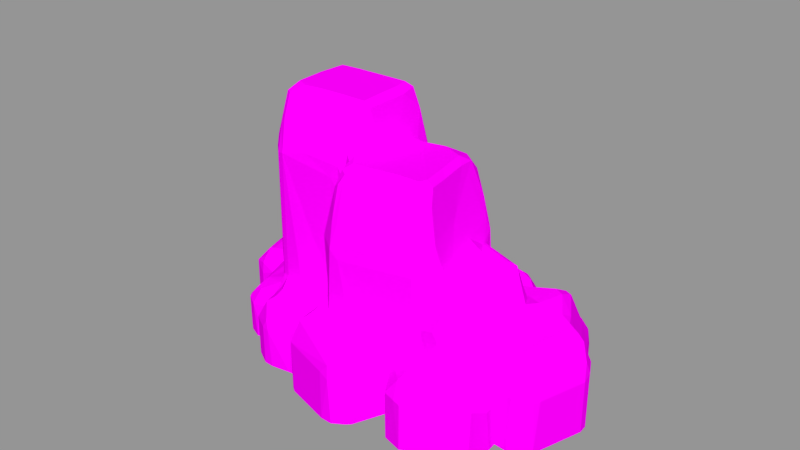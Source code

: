 # Source: Rock.blend  (saved by Blender 5.0.118; exported with 4.5.12 LTS)
import bpy
from mathutils import Matrix  # noqa: F401  (used for matrix-valued properties, if any)

bpy.ops.wm.read_factory_settings(use_empty=True)
scene = bpy.context.scene
scene.name = 'Scene'

# ---- collections
col_1 = bpy.data.collections.new('Коллекция 1'); scene.collection.children.link(col_1)

# ---- images (referenced by path relative to the original .blend; pixels are not part of the script)
import os
ASSET_DIR = os.environ.get("B2B_ASSET_DIR", "")  # directory of the original .blend (textures are referenced by path, not embedded)
HERE = os.path.dirname(os.path.abspath(__file__))  # packed textures are extracted next to this script under _unpacked/

def load_image(name, relpath, width, height, colorspace="sRGB"):
    """Load a texture the original file referenced (path relative to the .blend, or extracted next to this script)."""
    p = next((c for c in (os.path.join(HERE, relpath), os.path.join(ASSET_DIR, relpath)) if relpath and os.path.exists(c)), "")
    if p:
        img = bpy.data.images.load(p, check_existing=True)
        img.name = name
    else:  # same state as the original file: an image datablock whose file is absent (Cycles renders it pink)
        img = bpy.data.images.new(name, width, height)
        img.source = "FILE"
        img.filepath = "//" + (relpath or name)
    img.colorspace_settings.name = colorspace
    return img
img_rock_1__png = load_image('Rock_1_.png', 'newtree/source/tree_X12_+X1_Rock_Pack+bonus_/Rock_1_.png', 1024, 1024, 'sRGB')

# ---- materials (node trees are filled in below, after node groups)
mat_rock_1 = bpy.data.materials.new('Rock_1_')
mat_rock_1.alpha_threshold = 0.0
mat_rock_1.use_backface_culling_lightprobe_volume = False
mat_rock_1.roughness = 0.5

# ---- material node trees
mat_rock_1.use_nodes = True; mat_rock_1.node_tree.nodes.clear()
_N = mat_rock_1.node_tree.nodes; _L = mat_rock_1.node_tree.links
n0 = _N.new('ShaderNodeOutputMaterial'); n0.name = 'Material Output'; n0.location = (300, 300)
n1 = _N.new('ShaderNodeBsdfDiffuse'); n1.name = 'Diffuse BSDF'; n1.location = (10, 300)
n2 = _N.new('ShaderNodeTexImage'); n2.name = 'Image Texture'; n2.location = (-337, 304)
n2.width = 219
n2.image = img_rock_1__png
_L.new(n1.outputs[0], n0.inputs[0])
_L.new(n2.outputs[0], n1.inputs[0])
n0.is_active_output = True

# ---- meshes
me_cube_005 = bpy.data.meshes.new('Cube.005')
me_cube_005.from_pydata([(-2.607, -0.6589, -1.913e-05), (-2.469, -0.8197, 1.91e-05), (-2.703, 0.6413, -1.773e-05), (-2.608, -0.6405, 0.6691), (-2.404, -0.7929, 0.7957), (-2.466, -0.6522, 0.8333), (-1.444, -3.391, -2.015e-05), (-1.313, -3.406, 2.253e-05), (-1.417, -3.398, 0.8498), (-2.0, -2.505, -1.439e-05), (-1.849, -2.933, 0.8532), (-1.699, -3.234, 2.131e-05), (-1.789, -3.113, -1.809e-05), (-1.718, -3.249, 0.7786), (-1.849, -2.79, 0.952), (-1.991, -2.478, 0.9089), (-2.034, -2.111, 0.9877), (-1.681, -3.224, 0.9644), (-1.483, -3.265, 1.013), (-1.471, -3.08, 1.123), (-1.295, -3.103, 1.123), (-0.9559, -2.709, 1.145), (-1.666, -2.505, 1.127), (-1.803, -2.238, 1.105), (-1.552, -2.385, 1.21), (-1.664, -2.039, 1.524), (-1.594, -2.241, 1.403), (-1.204, -2.537, 1.149), (-1.304, -2.456, 1.219), (-1.169, -3.393, -1.594e-05), (-0.1537, -4.005, 1.931e-05), (-0.1785, -3.998, 0.5161), (-0.2729, -3.877, -1.982e-05), (-0.4456, -3.558, 2.185e-05), (-0.5922, -3.341, -1.764e-05), (-0.4636, -3.553, 0.5082), (-1.166, -3.391, 0.7881), (-0.3011, -3.828, 0.4199), (-0.3103, -3.705, 0.5665), (0.01711, -3.871, 0.6934), (0.09292, -3.713, 0.7516), (-0.7254, -3.24, 1.574e-05), (-0.8435, -3.278, 0.4389), (-0.6966, -3.255, 0.5515), (-1.056, -3.27, 0.9511), (-0.7466, -3.213, 0.8698), (-0.6743, -3.222, 0.7314), (-0.6925, -2.817, 1.124), (-1.063, -2.459, 1.207), (-0.9558, -2.448, 1.482), (-0.664, -2.66, 1.222), (-0.6268, -2.611, 1.577), (-0.8487, -2.455, 1.616), (-0.5704, -3.325, 0.5315), (-0.4151, -3.189, 0.6934), (-0.1544, -2.783, 0.9532), (-0.183, -3.261, 0.7497), (-0.08752, -2.971, 0.7881), (-0.2744, -2.675, 1.088), (-0.5428, -2.731, 1.154), (0.02858, -2.628, 0.8046), (-0.1255, -2.577, 1.07), (-0.4944, -2.625, 1.549), (-0.2248, -2.574, 1.29), (0.03208, -2.474, 1.456), (-2.181, -1.987, -1.433e-05), (-1.987, -1.574, -1.785e-05), (-2.161, -2.031, 0.8425), (-2.02, -1.635, 0.8081), (-2.313, -0.9598, 2.056e-05), (-1.778, -1.456, 1.803e-05), (-1.908, -0.9497, 2.187e-05), (-2.337, -0.9586, 0.6597), (-2.22, -0.9832, 0.5799), (-1.924, -1.545, 0.7676), (-1.916, -0.9586, 0.6701), (-1.722, -1.311, -1.49e-05), (-1.733, -1.158, -1.547e-05), (-1.777, -1.004, 2.214e-05), (-1.787, -1.017, 0.6883), (-1.738, -1.133, 0.8268), (-2.004, -1.757, 0.9569), (-1.803, -1.671, 1.043), (-1.763, -1.643, 1.238), (-1.773, -1.465, 0.8898), (-1.733, -1.328, 0.939), (-1.782, -0.5674, 1.052), (-2.642, 0.7984, 2.238e-05), (-2.224, -0.7563, 0.8688), (-2.344, -0.5203, 0.9227), (-2.212, -0.5216, 0.9535), (-1.813, -0.7773, 0.806), (-1.815, -0.5161, 0.9368), (-1.746, -0.4023, 0.9587), (-1.911, 0.3802, 0.9585), (-1.777, -0.5492, 1.474), (-1.735, -0.4095, 1.51), (-1.786, 0.3126, 0.9537), (-1.527, -0.05605, 0.9669), (-1.506, 0.3072, 0.9602), (-1.546, -0.154, 1.587), (-1.427, 0.04521, 1.254), (-1.227, 0.7163, 1.71), (-1.449, -2.126, 1.895), (-1.296, -2.392, 1.61), (-1.298, -2.108, 2.09), (-0.9299, -2.308, 1.725), (-0.8215, -2.151, 1.988), (-0.6753, -2.391, 1.875), (-0.8209, -2.26, 1.873), (-0.6153, -2.203, 1.967), (-0.5072, -2.377, 1.907), (-0.1993, -2.287, 1.879), (0.04706, -2.393, 1.615), (-0.01974, -2.222, 1.856), (-1.4, -2.003, 2.106), (-1.287, -1.932, 2.187), (-1.471, -0.5248, 2.106), (-1.306, -0.5578, 2.188), (-1.687, -0.4778, 1.731), (-1.582, -0.3432, 1.812), (-1.479, -0.3135, 1.912), (-1.371, -0.4153, 2.107), (-1.292, -0.1139, 1.659), (-1.163, 0.07617, 1.728), (-0.6367, -1.162, 2.193), (-0.216, -2.113, 1.977), (-0.2792, -1.998, 2.143), (-0.3678, -1.896, 2.184), (-0.3098, -1.953, 2.724), (0.1335, -2.169, 2.83), (-0.4917, -1.505, 2.192), (-0.7032, -0.7417, 2.92), (-0.3097, -1.867, 2.928), (-0.1586, -2.007, 2.927), (-0.117, -1.856, 3.33), (0.1058, -2.002, 3.27), (0.0005378, -1.833, 3.593), (-0.4751, -1.389, 2.93), (-0.2929, -0.9565, 3.605), (-0.1203, -1.452, 3.61), (-0.05442, -1.241, 3.7), (-0.769, -0.7242, 2.189), (-0.9836, -0.5357, 2.188), (-1.008, -0.3636, 2.104), (-0.8531, -0.3992, 2.284), (-0.7686, -0.6278, 2.768), (-1.11, -0.1792, 1.855), (-0.9097, 0.137, 1.833), (-0.9704, -0.254, 2.176), (-0.9744, -0.08231, 2.186), (-1.136, 0.4594, 1.762), (-0.8677, 0.1041, 1.968), (-0.9337, -0.1581, 2.81), (-0.7437, 0.2373, 2.225), (-0.7456, 0.221, 2.838), (-0.7683, -0.2317, 3.149), (-0.7801, -0.0376, 3.125), (-0.6054, 0.1151, 3.364), (-0.4573, -0.4807, 3.606), (-0.2391, -0.676, 3.698), (-0.5474, -0.03642, 3.627), (-0.4039, -0.1163, 3.701), (-0.2159, 0.1352, 3.605), (-0.1246, 0.009892, 3.693), (-2.588, 0.9238, -2.083e-05), (-2.701, 0.6695, 0.5801), (-2.646, 0.8319, 0.5802), (-2.452, 1.071, 2.08e-05), (-2.647, 0.7271, 0.7417), (-2.516, 0.6808, 0.878), (-2.462, 0.8471, 0.8643), (-2.47, 1.078, 0.661), (-2.394, 1.603, 2.253e-05), (-2.612, 1.817, 2.232e-05), (-2.68, 1.973, -1.568e-05), (-2.621, 1.811, 0.4995), (-2.419, 1.611, 0.567), (-2.68, 1.989, 0.4282), (-2.624, 1.9, 0.6422), (-2.393, 1.894, 0.8663), (-2.418, 3.192, 0.8514), (-2.657, 3.228, -3.01e-06), (-2.681, 3.126, 0.4281), (-2.641, 3.251, 0.4332), (-2.328, 3.563, -2.277e-05), (-2.617, 3.212, 0.6444), (-2.353, 3.488, 0.6662), (-2.242, 1.14, 2.119e-05), (-2.264, 1.312, -2.19e-05), (-2.262, 1.158, 0.6833), (-2.304, 1.431, 0.6324), (-2.371, 0.6104, 0.9465), (-2.18, 0.9336, 0.9349), (-2.063, 0.627, 0.9688), (-1.846, 0.566, 1.198), (-1.994, 0.7448, 1.157), (-1.832, 0.7022, 1.252), (-2.27, 1.029, 0.7735), (-2.164, 1.063, 0.9794), (-2.244, 1.283, 0.8139), (-2.225, 1.688, 1.026), (-2.076, 1.905, 1.182), (-1.639, 0.532, 1.168), (-1.502, 0.6823, 1.256), (-1.48, 0.5489, 1.228), (-1.434, 0.9623, 1.35), (-1.217, 1.435, 1.324), (-1.229, 1.222, 1.512), (-2.254, 2.002, 0.9421), (-1.908, 1.894, 1.264), (-1.994, 2.092, 1.164), (-2.192, 2.339, 0.9273), (-2.18, 2.927, 0.9321), (-2.01, 2.283, 0.9573), (-1.966, 2.547, 0.9213), (-1.732, 2.291, 0.9811), (-1.294, 2.063, 1.201), (-1.637, 2.391, 0.9522), (-1.621, 2.512, 1.057), (-1.64, 2.789, 1.327), (-1.359, 2.286, 1.107), (-1.366, 2.539, 1.339), (-1.102, 1.803, 1.354), (-1.144, 2.062, 1.246), (-0.9951, 2.044, 1.548), (-1.213, 2.248, 1.224), (-1.067, 2.369, 1.411), (-0.9791, 3.051, 1.557), (-1.874, 3.891, -1.541e-05), (-2.37, 3.521, 0.4193), (-2.293, 3.247, 0.9108), (-2.124, 3.1, 1.108), (-2.163, 3.297, 1.064), (-2.002, 3.278, 1.319), (-1.984, 3.144, 1.338), (-2.173, 3.477, 0.9399), (-2.165, 3.678, 0.6438), (-1.647, 4.062, 0.7126), (-1.632, 4.03, 0.8892), (-1.834, 3.902, 0.7561), (-1.525, 3.814, 1.285), (-1.752, 3.104, 1.403), (-1.725, 3.318, 1.397), (-1.139, 3.333, 1.405), (-1.164, 2.563, 1.404), (-1.315, 3.796, 1.346), (-1.319, 4.006, 1.294), (-1.625, 4.09, -1.773e-05), (-1.552, 4.406, 2.006e-05), (-1.33, 4.633, -1.892e-05), (-1.583, 4.199, 0.8376), (-1.541, 4.427, 0.8357), (-1.355, 4.612, 0.7937), (-1.479, 4.089, 1.053), (-1.25, 4.312, 1.282), (-1.327, 4.408, 1.17), (-1.044, 3.101, 1.418), (-0.7758, 3.354, 1.468), (-0.6597, 3.681, 1.372), (0.7297, 3.181, 1.817), (-0.1937, 3.418, 1.413), (0.02644, 3.594, 1.298), (-1.149, 4.703, -1.547e-05), (-1.149, 4.703, 0.7361), (0.01411, 4.689, -1.654e-05), (-0.07842, 4.703, 0.7351), (-0.0857, 4.414, 1.253), (-0.8583, 4.184, 1.31), (-1.238, 4.617, 0.9671), (-0.02942, 4.652, 0.9138), (0.02862, 4.307, 1.294), (-1.218, 0.9896, 1.746), (-0.9973, 0.6435, 1.851), (-0.7437, 0.2922, 1.854), (-0.7477, 0.3955, 2.107), (-0.652, 0.3663, 2.391), (-0.6209, 0.5009, 2.466), (-0.6492, 0.3005, 2.936), (-1.197, 1.292, 2.087), (-1.093, 1.501, 2.376), (-0.537, 0.4028, 2.718), (-0.7869, 1.421, 3.005), (-0.3865, 0.3658, 3.039), (-0.3596, 0.5494, 3.001), (-0.5633, 0.9413, 2.993), (-0.2613, 0.6906, 3.081), (-0.2194, 0.4197, 3.08), (0.198, 0.5403, 3.104), (-0.5065, 1.126, 3.08), (-0.4431, 1.618, 3.081), (-1.045, 1.922, 1.59), (-1.073, 1.839, 2.089), (-0.9798, 1.979, 2.081), (-0.8634, 2.082, 1.67), (-0.8035, 2.095, 1.937), (-0.8794, 1.975, 2.225), (-0.9235, 1.577, 2.827), (-0.9266, 1.81, 2.509), (-0.9276, 2.223, 1.656), (-0.6854, 2.152, 1.959), (-0.512, 1.801, 2.882), (-0.4566, 2.38, 1.962), (-0.2606, 2.244, 2.157), (0.0603, 2.454, 1.966), (0.09257, 2.238, 2.458), (-0.7041, 1.675, 2.984), (-0.3818, 1.809, 3.005), (0.1475, 1.914, 3.077), (-0.07288, 1.96, 3.004), (-0.7715, 3.073, 1.921), (-0.6667, 2.971, 1.964), (-0.739, 3.187, 1.799), (0.2577, 2.882, 1.967), (0.7598, 3.089, 1.927), (0.1758, -4.086, -1.86e-05), (0.4499, -3.993, 1.961e-05), (0.4125, -4.018, 0.5169), (1.03, -3.646, -1.201e-05), (1.264, -3.507, 0.408), (0.2213, -4.085, 0.4302), (0.2073, -4.016, 0.6033), (0.7429, -3.574, 0.6788), (0.6625, -3.859, 0.5051), (1.157, -3.228, 0.7291), (0.9426, -3.685, 0.5225), (1.136, -3.529, 0.5509), (0.6489, -2.436, 0.748), (0.1783, -2.596, 0.76), (0.1669, -2.448, 0.786), (0.4893, -2.373, 0.7775), (0.5349, -2.295, 0.8878), (0.5637, -2.296, 1.353), (1.119, -3.092, 0.7505), (1.154, -2.674, 0.6552), (0.6469, -2.252, 0.7801), (0.9643, -2.506, 0.7166), (1.059, -2.058, 0.7409), (0.7477, -2.165, 1.331), (0.6867, -2.179, 1.558), (1.396, -3.4, 1.94e-05), (1.395, -3.396, 0.5251), (1.462, -3.21, -1.633e-05), (1.49, -2.995, -1.547e-05), (1.413, -2.681, -2.012e-05), (1.683, -2.477, 2.074e-05), (1.701, -2.474, 0.5123), (1.952, -2.324, -1.743e-05), (2.174, -2.173, 1.97e-05), (1.326, -3.092, 0.6743), (1.436, -3.062, 0.5762), (1.485, -3.016, 0.4225), (1.407, -2.652, 0.5277), (1.505, -2.593, 0.4184), (1.813, -2.049, 0.7331), (1.905, -2.336, 0.5119), (2.197, -2.171, 0.5124), (0.7724, -2.139, 0.7791), (0.8824, -1.966, 0.8062), (1.182, -1.866, 0.7819), (0.8148, -2.032, 1.429), (2.301, -2.015, 1.946e-05), (2.163, -1.549, 2.208e-05), (2.347, -1.694, 2e-05), (2.362, -1.773, 0.5023), (2.336, -1.65, 0.2971), (2.12, -1.378, -1.58e-05), (2.35, -1.242, -1.422e-05), (2.127, -1.386, 0.115), (2.344, -1.242, 0.5465), (1.605, -1.758, 0.7714), (1.566, -1.7, 0.8855), (1.789, -1.559, 0.776), (1.695, -1.563, 0.8924), (1.669, -1.602, 2.803), (1.814, -1.397, 0.7946), (1.84, -1.257, 1.045), (1.839, -1.096, 1.042), (2.141, -1.939, 0.6863), (2.022, -1.462, 0.6725), (2.154, -1.766, 0.6957), (2.285, -2.071, 0.512), (1.954, -1.24, 0.837), (2.241, -1.483, 0.5308), (2.241, -1.322, 0.5381), (2.347, -1.185, 0.6879), (2.468, -0.9073, 0.8471), (1.843, -1.25, 2.816), (2.453, -0.09533, -1.699e-05), (2.395, 0.05767, -1.737e-05), (2.391, -0.1061, 0.5778), (2.372, 0.1861, 0.4445), (2.299, 0.08711, 0.673), (1.747, -0.6567, 0.9263), (1.558, -0.2021, 0.9485), (1.475, 0.1529, 0.9468), (1.733, 0.2273, 0.9324), (1.437, 0.06308, 1.054), (1.474, 0.1749, 2.175), (1.697, 0.2828, 1.049), (2.028, -1.007, 0.908), (2.329, -0.7777, 0.928), (2.047, -0.3225, 0.9244), (2.439, -0.6983, 0.8739), (2.137, -0.1855, 0.8517), (1.927, 0.2363, 0.8915), (2.35, -0.1576, 0.7034), (2.34, 0.197, 0.7316), (2.592, -1.085, -2.241e-05), (2.598, -1.079, 0.5753), (2.686, -0.7095, 0.5647), (2.686, -0.7022, -1.717e-05), (2.64, -0.4987, -5.99e-06), (2.662, -0.5517, 0.5397), (2.643, 0.4013, -1.851e-05), (2.657, -0.606, 0.6799), (2.518, -0.3486, 0.6631), (2.66, 0.4301, 0.7139), (0.02738, -2.154, 1.976), (0.2369, -2.166, 2.726), (0.5003, -2.291, 1.522), (0.5526, -2.117, 1.756), (0.2415, -2.167, 1.87), (0.9764, -1.908, 2.724), (0.7272, -2.003, 1.725), (0.2669, -2.122, 2.93), (0.9121, -1.902, 2.918), (0.09762, -1.622, 3.7), (0.3721, -1.756, 3.617), (0.6514, -1.516, 3.697), (0.9395, -1.559, 3.611), (1.264, -1.296, 3.7), (1.312, -0.99, 3.698), (0.235, 0.2882, 3.61), (0.344, 0.1688, 3.696), (1.144, -0.6189, 3.7), (0.989, -0.1586, 3.7), (0.8266, 0.3393, 3.694), (1.144, -0.1287, 3.609), (0.9369, 0.4579, 3.608), (1.553, -1.705, 2.833), (1.493, -1.527, 3.279), (1.648, -1.565, 2.975), (1.599, -1.362, 3.385), (1.712, -1.325, 3.138), (1.839, -1.096, 2.836), (1.685, -1.215, 3.271), (1.499, -1.373, 3.589), (1.534, -1.234, 3.585), (1.438, 0.0683, 2.401), (1.438, 0.07106, 2.717), (1.709, 0.2893, 2.074), (1.372, 0.2986, 2.483), (1.367, 0.2186, 2.886), (1.485, -0.3159, 3.046), (1.625, -0.5624, 2.927), (1.41, -0.9133, 3.619), (1.294, -0.5698, 3.614), (1.231, 2.436, 0.9344), (1.174, 2.544, 1.399), (1.129, 2.674, 1.043), (1.121, 2.663, 1.301), (1.041, 2.654, 1.562), (1.865, 0.537, 1.205), (1.78, 0.424, 1.394), (1.842, 1.315, 1.115), (1.703, 1.553, 1.206), (1.83, 0.4044, 1.085), (2.241, 0.373, 1.014), (2.016, 0.8325, 1.11), (2.219, 0.5303, 1.092), (2.457, 0.4463, 0.9953), (2.395, 1.651, 1.039), (2.026, 0.9718, 1.11), (1.932, 1.083, 1.938), (1.605, 2.104, 0.5831), (1.478, 2.186, 2.155e-05), (1.669, 2.374, 1.857e-05), (1.808, 2.536, 1.934e-05), (1.494, 2.172, 0.5711), (1.988, 2.745, 0.6551), (2.304, 2.09, -1.684e-05), (2.424, 2.018, 2.28e-05), (2.216, 2.103, 0.6699), (2.37, 2.062, 0.5795), (1.998, 2.775, 2.226e-05), (1.494, 2.092, 0.7221), (1.487, 2.002, 0.9294), (1.549, 1.867, 1.204), (1.621, 1.835, 1.053), (1.773, 1.695, 1.09), (1.402, 2.211, 0.858), (1.206, 2.58, 0.9293), (1.682, 2.977, 0.93), (1.741, 2.458, 0.5657), (1.662, 2.41, 0.7233), (1.513, 2.322, 0.8031), (2.351, 1.844, 1.009), (2.281, 2.017, 0.8488), (2.209, 1.699, 1.085), (0.4501, 3.631, 0.9015), (0.6687, 3.493, 0.9507), (0.4238, 3.825, 0.8005), (0.5729, 3.686, 0.8781), (0.1011, 3.457, 1.318), (0.1412, 3.596, 1.223), (0.2734, 3.501, 1.166), (0.6958, 3.436, 1.343), (0.8677, 3.398, 0.9313), (1.166, 3.095, 0.9452), (0.8114, 3.347, 1.429), (1.133, 2.97, 1.047), (1.089, 2.976, 1.36), (1.077, 3.147, 1.053), (1.085, 3.123, 1.274), (1.139, 3.599, 0.9072), (1.411, 3.512, 0.8426), (0.8106, 3.416, 1.068), (0.4287, 4.082, -1.544e-05), (0.3774, 4.35, -1.481e-05), (0.4963, 4.082, 0.5792), (0.3621, 4.402, 0.7952), (0.07435, 4.665, 0.7339), (0.6044, 4.154, 2.113e-05), (1.082, 4.136, 2.149e-05), (0.7157, 4.174, 0.5799), (1.059, 4.148, 0.6578), (0.162, 4.61, 0.8473), (0.4315, 4.051, 0.7308), (0.3267, 4.347, 0.9482), (0.1263, 4.189, 1.238), (0.1332, 4.427, 1.147), (0.7702, 3.924, 0.894), (0.8235, 4.146, 0.6993), (0.9135, 3.983, 0.8494), (1.31, 3.901, 2.179e-05), (1.996, 3.217, 2.056e-05), (1.934, 3.304, 0.5709), (1.753, 3.467, 2.208e-05), (1.825, 2.934, 0.8625), (1.837, 3.107, 0.8328), (1.336, 3.866, 0.6752), (1.643, 3.576, 0.6632), (2.008, 3.067, 0.6668), (1.995, 3.225, 0.6557), (2.69, 0.525, -1.547e-05), (2.69, 1.596, -1.547e-05), (2.68, 1.585, 0.6947), (2.627, 1.837, -6.497e-06), (2.651, 1.793, 0.6407), (2.62, 1.765, 0.8292), (2.456, 2.002, 0.7499), (0.5532, 0.7258, 3.084), (0.6805, 0.652, 3.196), (0.7898, 0.4748, 3.618), (0.8491, 0.599, 3.375), (0.8291, 0.721, 3.1), (1.235, 0.3754, 3.071), (1.162, 0.5392, 3.096), (1.406, 0.8438, 3.08), (1.159, 1.368, 3.08), (0.4209, 2.71, 1.968), (0.3537, 2.561, 1.976), (0.6608, 2.675, 2.018), (0.6449, 2.316, 3.005), (0.9181, 2.707, 1.708), (0.8442, 2.698, 1.959), (1.233, 2.517, 1.981), (1.095, 2.604, 2.069), (0.78, 2.595, 2.356), (0.8865, 2.439, 2.795), (1.065, 2.446, 2.503), (0.2326, 2.113, 2.999), (0.6864, 2.179, 3.079), (0.5203, 2.214, 3.023), (0.8302, 2.151, 3.072), (1.005, 1.683, 3.08), (1.194, 1.661, 2.994), (1.048, 1.964, 2.992), (0.7548, 2.436, 2.812), (0.8894, 2.299, 2.983), (1.834, 0.4462, 2.098), (1.355, 0.3999, 2.734), (1.3, 0.559, 3.0), (1.707, 0.4638, 2.424), (1.87, 0.8128, 2.387), (1.671, 0.6329, 2.785), (1.781, 1.338, 2.149), (1.841, 0.9665, 2.392), (1.998, 0.9128, 2.06), (1.562, 0.7182, 3.004), (1.69, 0.7656, 2.837), (1.391, 1.123, 3.044), (1.592, 0.8624, 2.981), (1.343, 1.355, 2.994), (1.478, 1.948, 2.169), (1.227, 2.466, 2.163), (0.9487, 3.08, 1.595), (0.7782, 2.838, 1.929)], [], [(72, 0, 1), (0, 3, 2), (10, 65, 9), (13, 12, 11), (6, 13, 11), (10, 9, 12), (14, 15, 10), (8, 17, 13), (13, 10, 12), (22, 17, 19), (26, 23, 24), (24, 28, 104), (17, 14, 10), (8, 18, 17), (35, 34, 33), (35, 33, 32), (31, 32, 30), (56, 54, 40), (38, 35, 37), (40, 54, 39), (39, 54, 38), (41, 36, 29), (34, 43, 41), (42, 43, 46), (47, 21, 20), (45, 47, 44), (50, 51, 49), (48, 21, 47), (50, 49, 48), (56, 57, 54), (55, 61, 58), (58, 61, 59), (61, 63, 59), (63, 64, 62), (59, 63, 62), (46, 54, 45), (62, 51, 50), (60, 55, 57), (61, 55, 60), (59, 50, 47), (29, 8, 7), (44, 20, 8), (20, 21, 19), (49, 104, 28), (37, 35, 32), (80, 79, 77), (70, 66, 74), (67, 68, 66), (67, 66, 65), (73, 75, 72), (85, 80, 76), (83, 85, 82), (82, 85, 84), (81, 82, 84), (92, 88, 91), (100, 101, 98), (86, 91, 80), (86, 93, 92), (86, 92, 91), (101, 99, 98), (72, 1, 69), (75, 88, 72), (80, 91, 79), (91, 75, 79), (89, 5, 4), (15, 16, 67), (108, 52, 51), (109, 107, 106), (112, 110, 111), (112, 111, 62), (113, 112, 62), (110, 108, 111), (116, 115, 105), (115, 25, 103), (118, 117, 116), (122, 117, 118), (117, 120, 119), (25, 117, 119), (117, 121, 120), (121, 123, 100), (131, 116, 128), (126, 418, 127), (127, 129, 128), (129, 131, 128), (127, 418, 129), (129, 146, 145), (131, 129, 145), (125, 116, 131), (136, 135, 134), (139, 132, 140), (141, 139, 140), (140, 138, 137), (137, 138, 135), (140, 132, 138), (143, 116, 142), (148, 124, 147), (152, 274, 148), (276, 154, 153), (153, 150, 149), (155, 276, 153), (150, 153, 154), (149, 145, 153), (145, 149, 144), (156, 161, 157), (153, 157, 155), (160, 159, 139), (159, 132, 139), (158, 283, 278), (161, 163, 158), (164, 162, 160), (164, 163, 162), (161, 156, 159), (132, 156, 153), (143, 118, 116), (121, 147, 123), (124, 123, 147), (125, 145, 142), (141, 160, 139), (130, 134, 129), (138, 146, 129), (146, 132, 153), (105, 115, 103), (126, 110, 112), (166, 169, 167), (167, 172, 165), (169, 171, 172), (177, 174, 173), (176, 175, 174), (179, 176, 177), (180, 181, 179), (184, 185, 182), (183, 186, 184), (186, 179, 181), (178, 183, 175), (190, 189, 188), (193, 192, 194), (196, 193, 194), (197, 196, 195), (195, 196, 94), (196, 194, 94), (199, 200, 190), (202, 201, 196), (196, 201, 199), (97, 203, 195), (205, 203, 99), (204, 203, 205), (206, 210, 197), (206, 208, 207), (97, 195, 94), (199, 201, 200), (202, 211, 209), (210, 211, 202), (202, 209, 180), (214, 212, 209), (213, 181, 212), (219, 218, 221), (213, 215, 218), (218, 215, 212), (211, 216, 214), (209, 211, 214), (214, 216, 212), (219, 213, 218), (216, 218, 212), (291, 223, 207), (291, 225, 223), (225, 224, 223), (207, 223, 224), (225, 227, 224), (245, 222, 227), (200, 201, 180), (237, 185, 230), (231, 181, 213), (235, 234, 232), (187, 237, 230), (239, 240, 237), (236, 237, 187), (243, 242, 244), (245, 242, 220), (245, 244, 242), (243, 241, 234), (219, 220, 213), (236, 241, 239), (239, 238, 240), (254, 251, 239), (252, 251, 254), (247, 255, 254), (269, 253, 252), (253, 250, 252), (256, 269, 252), (241, 254, 239), (228, 257, 227), (257, 244, 227), (259, 244, 258), (261, 259, 258), (268, 255, 259), (270, 264, 269), (270, 269, 267), (271, 255, 268), (271, 267, 255), (253, 264, 250), (241, 247, 254), (262, 268, 259), (266, 263, 264), (192, 170, 5), (171, 170, 192), (171, 198, 172), (181, 180, 209), (230, 185, 184), (245, 220, 222), (124, 151, 102), (276, 277, 275), (277, 297, 275), (280, 279, 297), (281, 297, 277), (281, 277, 276), (278, 281, 276), (297, 273, 275), (282, 297, 285), (286, 285, 284), (287, 284, 283), (286, 287, 288), (286, 284, 287), (289, 285, 286), (291, 293, 225), (292, 293, 291), (296, 293, 298), (303, 304, 302), (301, 296, 298), (311, 300, 302), (294, 299, 225), (282, 306, 297), (308, 290, 289), (309, 305, 307), (308, 309, 290), (285, 297, 281), (297, 306, 298), (307, 305, 301), (306, 301, 298), (310, 228, 299), (313, 311, 302), (313, 302, 561), (299, 295, 310), (320, 317, 321), (321, 40, 39), (317, 322, 321), (326, 322, 325), (325, 322, 323), (323, 322, 317), (328, 329, 60), (335, 331, 330), (331, 332, 63), (333, 40, 324), (333, 327, 40), (336, 327, 333), (337, 327, 336), (327, 335, 330), (338, 332, 331), (329, 63, 61), (331, 63, 329), (351, 343, 344), (347, 346, 345), (351, 350, 341), (350, 349, 341), (349, 324, 341), (353, 346, 352), (346, 334, 352), (355, 334, 346), (319, 341, 326), (334, 333, 349), (319, 325, 318), (351, 342, 343), (352, 351, 344), (341, 340, 342), (341, 324, 326), (360, 339, 338), (359, 360, 358), (366, 368, 362), (366, 369, 368), (363, 364, 361), (372, 371, 370), (372, 373, 371), (370, 359, 337), (381, 378, 356), (383, 380, 364), (400, 377, 382), (385, 386, 382), (385, 382, 379), (375, 373, 372), (383, 379, 380), (359, 371, 423), (373, 374, 371), (375, 376, 373), (392, 390, 389), (445, 377, 393), (445, 394, 397), (402, 393, 401), (392, 407, 405), (405, 402, 404), (396, 399, 395), (395, 397, 394), (386, 401, 382), (401, 400, 382), (381, 361, 364), (369, 384, 368), (413, 411, 412), (388, 413, 412), (415, 410, 413), (409, 386, 385), (389, 414, 391), (403, 401, 386), (416, 390, 406), (327, 357, 335), (337, 357, 327), (338, 335, 357), (113, 422, 114), (422, 418, 114), (419, 130, 418), (424, 423, 422), (424, 422, 421), (419, 422, 423), (130, 425, 136), (428, 136, 425), (426, 428, 425), (427, 137, 428), (426, 430, 428), (431, 429, 430), (136, 428, 137), (141, 427, 431), (434, 433, 164), (435, 431, 432), (437, 141, 436), (439, 437, 436), (438, 439, 436), (437, 434, 141), (438, 436, 435), (436, 141, 435), (440, 423, 371), (445, 387, 377), (426, 441, 430), (440, 442, 441), (387, 444, 374), (444, 446, 443), (454, 446, 455), (442, 444, 443), (456, 432, 448), (448, 443, 446), (450, 452, 453), (450, 449, 452), (453, 454, 455), (447, 431, 430), (457, 438, 435), (454, 438, 457), (423, 426, 425), (455, 445, 450), (459, 461, 462), (466, 465, 490), (466, 474, 465), (468, 463, 467), (472, 470, 471), (589, 463, 469), (469, 473, 465), (470, 490, 473), (589, 469, 474), (474, 469, 465), (405, 468, 467), (480, 477, 478), (484, 481, 483), (475, 476, 486), (488, 487, 458), (495, 496, 491), (493, 492, 496), (494, 477, 480), (492, 458, 496), (458, 567, 488), (498, 487, 497), (483, 475, 486), (497, 490, 499), (480, 496, 495), (494, 480, 495), (458, 487, 491), (497, 487, 489), (499, 490, 470), (506, 505, 504), (529, 505, 502), (262, 504, 505), (504, 507, 506), (502, 505, 500), (514, 511, 513), (512, 461, 511), (534, 515, 516), (515, 532, 503), (507, 517, 501), (515, 508, 509), (510, 514, 517), (513, 509, 508), (525, 523, 520), (520, 518, 528), (521, 519, 527), (530, 505, 529), (530, 271, 505), (526, 533, 534), (526, 525, 533), (531, 529, 527), (537, 538, 535), (544, 536, 537), (543, 485, 536), (537, 536, 538), (516, 493, 540), (542, 516, 540), (542, 537, 541), (480, 543, 539), (515, 509, 493), (541, 524, 526), (417, 414, 545), (414, 417, 391), (550, 471, 417), (549, 546, 548), (551, 548, 482), (472, 471, 550), (550, 551, 497), (509, 460, 492), (480, 539, 496), (554, 288, 433), (559, 556, 558), (439, 555, 554), (560, 552, 559), (555, 553, 554), (562, 561, 304), (305, 569, 563), (579, 570, 569), (305, 579, 569), (571, 595, 596), (305, 562, 304), (569, 568, 566), (308, 289, 286), (574, 564, 572), (575, 286, 576), (578, 576, 577), (580, 579, 564), (573, 564, 574), (572, 305, 309), (573, 574, 308), (580, 575, 578), (591, 586, 585), (585, 584, 581), (589, 581, 464), (585, 581, 589), (559, 558, 590), (593, 590, 586), (591, 593, 586), (586, 590, 583), (592, 593, 594), (587, 474, 595), (595, 474, 567), (596, 567, 568), (580, 595, 571), (577, 560, 594), (314, 598, 597), (597, 598, 565), (313, 561, 598), (563, 561, 562), (598, 563, 566), (39, 31, 321), (327, 56, 40), (328, 60, 57), (427, 141, 140), (262, 261, 504), (522, 265, 266), (561, 302, 304), (90, 192, 89), (464, 399, 463), (582, 453, 452), (558, 439, 438), (437, 554, 434), (582, 557, 453), (51, 52, 49), (52, 106, 49), (64, 113, 62), (124, 102, 101), (103, 25, 26), (206, 272, 208), (339, 360, 424), (589, 464, 463), (567, 474, 488), (510, 507, 260), (597, 512, 514), (565, 462, 461), (433, 288, 163), (3, 72, 4, 5), (72, 3, 0), (5, 169, 3), (8, 6, 7), (3, 166, 2), (65, 10, 15, 67), (6, 8, 13), (18, 8, 20, 19), (17, 10, 13), (24, 22, 27, 28), (19, 17, 18), (24, 23, 22), (22, 19, 21, 27), (23, 26, 25), (24, 104, 26), (17, 22, 14), (22, 23, 16), (22, 16, 14), (14, 16, 15), (45, 44, 36, 46), (31, 38, 37), (39, 38, 31), (41, 43, 42), (41, 42, 36), (42, 46, 36), (46, 43, 54), (44, 47, 20), (21, 48, 27), (50, 48, 47), (54, 57, 55), (53, 54, 43), (47, 45, 58, 59), (54, 55, 45), (35, 38, 54, 53), (59, 62, 50), (45, 55, 58), (29, 36, 8), (28, 48, 49), (48, 28, 27), (31, 37, 32), (34, 53, 43), (35, 53, 34), (36, 44, 8), (73, 69, 71, 75), (76, 80, 77), (69, 73, 72), (75, 71, 78, 79), (77, 79, 78), (76, 70, 84, 85), (67, 81, 68), (68, 84, 74), (81, 84, 68), (74, 66, 68), (82, 23, 83), (23, 25, 83), (16, 23, 82, 81), (83, 25, 95), (67, 16, 81), (84, 70, 74), (80, 85, 83, 86), (89, 4, 88, 90), (93, 90, 92), (96, 93, 86, 95), (92, 90, 88), (98, 93, 96, 100), (83, 95, 86), (93, 98, 97), (98, 99, 97), (101, 102, 205), (106, 52, 108, 109), (97, 90, 93), (97, 94, 90), (88, 4, 72), (75, 91, 88), (104, 105, 103), (107, 105, 104, 106), (108, 51, 62, 111), (108, 110, 109), (109, 110, 107), (113, 114, 112), (127, 105, 107, 126), (116, 117, 115), (119, 120, 96), (117, 122, 121), (120, 121, 100), (125, 142, 116), (129, 418, 130), (131, 145, 125), (105, 127, 128, 116), (150, 147, 144, 149), (135, 133, 134), (135, 138, 133), (144, 143, 142), (145, 146, 153), (152, 147, 150, 154), (148, 151, 124), (154, 274, 152), (144, 142, 145), (148, 147, 152), (159, 160, 162, 161), (153, 156, 157), (155, 157, 158), (157, 161, 158), (163, 288, 158), (158, 288, 283), (162, 163, 161), (122, 118, 143, 144), (132, 159, 156), (121, 122, 144, 147), (115, 117, 25), (126, 112, 114, 418), (134, 133, 129), (138, 132, 146), (133, 138, 129), (87, 2, 166, 167), (110, 126, 107), (167, 165, 87), (165, 172, 168), (169, 5, 170), (169, 170, 171), (167, 169, 172), (174, 177, 176), (176, 179, 178), (176, 178, 175), (183, 178, 179, 186), (183, 184, 182), (175, 183, 182), (168, 172, 190, 188), (199, 190, 198, 193), (192, 193, 171), (94, 194, 192), (195, 203, 204, 197), (198, 190, 172), (197, 202, 196), (206, 197, 204), (206, 204, 205), (216, 221, 218), (208, 279, 207), (193, 198, 171), (196, 199, 193), (99, 203, 97), (191, 180, 177), (197, 210, 202), (201, 202, 180), (212, 181, 209), (215, 213, 212), (207, 217, 210), (211, 221, 216), (219, 221, 222, 220), (222, 221, 226, 227), (210, 217, 211), (217, 221, 211), (225, 228, 227), (224, 227, 226), (207, 224, 217), (217, 224, 226, 221), (177, 173, 189, 191), (241, 243, 246, 247), (200, 180, 191), (207, 210, 206), (279, 291, 207), (189, 200, 191), (190, 200, 189), (237, 229, 185), (220, 235, 213), (232, 234, 233), (235, 232, 213), (237, 236, 239), (240, 238, 237), (236, 234, 241), (242, 235, 220), (235, 242, 243, 234), (249, 248, 251, 252), (187, 231, 236), (233, 234, 236), (231, 232, 233), (213, 232, 231), (231, 233, 236), (252, 250, 249), (238, 239, 251), (238, 251, 248), (312, 260, 261, 258), (254, 255, 256), (254, 256, 252), (257, 258, 244), (259, 246, 243), (259, 243, 244), (261, 262, 259), (256, 255, 269), (266, 265, 263), (267, 269, 255), (271, 268, 262), (270, 266, 264), (250, 264, 263), (269, 264, 253), (248, 229, 237, 238), (187, 186, 181, 231), (259, 255, 246), (246, 255, 247), (177, 180, 179), (184, 186, 187, 230), (273, 274, 275), (227, 244, 245), (274, 273, 151), (273, 102, 151), (282, 289, 290), (272, 273, 279), (273, 297, 279), (284, 285, 281), (283, 288, 287), (294, 225, 293, 295), (289, 282, 285), (299, 294, 295), (293, 300, 295), (296, 300, 293), (279, 292, 291), (280, 297, 298), (292, 298, 293), (280, 298, 292), (296, 301, 303), (300, 303, 302), (306, 282, 290, 307), (301, 305, 303), (279, 280, 292), (296, 303, 300), (290, 309, 307), (306, 307, 301), (102, 273, 272), (281, 278, 283), (283, 284, 281), (295, 300, 311, 310), (311, 313, 314, 310), (228, 310, 312), (312, 310, 314, 260), (317, 316, 318), (317, 320, 315, 316), (329, 328, 327, 330), (321, 322, 40), (325, 319, 326), (322, 326, 324), (322, 324, 40), (329, 61, 60), (330, 331, 329), (339, 420, 332, 338), (64, 332, 420), (63, 332, 64), (334, 336, 333), (335, 338, 331), (336, 334, 354, 337), (346, 353, 344), (345, 346, 344), (348, 356, 347), (350, 334, 349), (334, 355, 354), (352, 350, 351), (350, 352, 334), (318, 340, 319), (324, 349, 333), (344, 353, 352), (318, 325, 323), (318, 323, 317), (340, 341, 319), (351, 341, 342), (358, 357, 337, 359), (347, 356, 355), (347, 355, 346), (360, 357, 358), (360, 359, 423), (357, 360, 338), (365, 383, 364), (362, 365, 363), (367, 369, 366), (362, 368, 365), (363, 365, 364), (359, 370, 371), (354, 370, 337), (380, 378, 381, 364), (380, 379, 372), (354, 378, 380, 372), (379, 383, 384), (375, 379, 382), (376, 382, 377), (384, 369, 385), (379, 384, 385), (377, 387, 376), (372, 370, 354), (374, 440, 371), (376, 374, 373), (375, 382, 376), (372, 379, 375), (395, 394, 393, 402), (391, 392, 389), (389, 390, 388), (394, 445, 393), (449, 397, 395, 398), (402, 396, 395), (468, 405, 407), (395, 399, 398), (400, 401, 393), (403, 404, 401), (401, 404, 402), (406, 404, 403), (405, 404, 406, 392), (368, 384, 383), (391, 407, 392), (392, 406, 390), (402, 405, 396), (400, 393, 377), (383, 365, 368), (408, 411, 410, 409), (413, 410, 411), (415, 403, 386), (415, 416, 403), (415, 413, 416), (409, 385, 369), (409, 415, 386), (410, 415, 409), (417, 407, 391), (390, 413, 388), (390, 416, 413), (369, 367, 408, 409), (416, 406, 403), (348, 361, 381, 356), (354, 355, 356, 378), (421, 422, 113, 420), (422, 419, 418), (420, 339, 421), (160, 141, 434, 164), (360, 423, 424), (428, 429, 427), (431, 427, 429), (428, 430, 429), (444, 387, 445, 446), (435, 141, 431), (387, 374, 376), (440, 441, 426), (442, 374, 444), (445, 455, 446), (431, 447, 448, 432), (447, 443, 448), (454, 456, 448), (459, 458, 460, 461), (442, 443, 441), (430, 441, 447), (454, 448, 446), (441, 443, 447), (449, 450, 445), (398, 452, 449), (397, 449, 445), (456, 457, 432), (454, 457, 456), (557, 454, 453), (432, 457, 435), (419, 423, 425), (374, 442, 440), (453, 455, 450), (423, 440, 426), (339, 424, 421), (419, 425, 130), (458, 492, 460), (479, 476, 477), (471, 470, 468), (468, 470, 463), (470, 469, 463), (490, 465, 473), (470, 473, 469), (468, 407, 471), (396, 405, 467), (476, 475, 483, 481), (490, 489, 488, 466), (485, 480, 478), (495, 491, 479, 494), (488, 489, 487), (488, 474, 466), (496, 458, 491), (477, 494, 479), (486, 487, 498, 483), (498, 497, 551), (498, 551, 483), (532, 528, 502, 503), (483, 551, 484), (472, 497, 499), (497, 489, 490), (479, 486, 476), (491, 487, 486), (479, 491, 486), (472, 499, 470), (501, 508, 503, 500), (503, 502, 500), (261, 507, 504), (507, 501, 506), (501, 500, 506), (506, 500, 505), (511, 461, 460), (514, 510, 597), (514, 512, 511), (515, 503, 508), (515, 534, 532), (507, 510, 517), (507, 261, 260), (517, 514, 513), (511, 460, 509), (513, 511, 509), (517, 508, 501), (517, 513, 508), (523, 518, 520), (519, 521, 518), (265, 522, 527), (523, 525, 526, 524), (502, 528, 521, 529), (527, 519, 265), (521, 528, 518), (533, 520, 532, 534), (521, 527, 529), (531, 530, 529), (531, 271, 530), (543, 544, 540, 539), (520, 533, 525), (270, 531, 527), (536, 544, 543), (493, 509, 492), (539, 540, 493), (542, 541, 516), (543, 480, 485), (535, 524, 541, 537), (544, 537, 542), (493, 516, 515), (544, 542, 540), (541, 534, 516), (505, 271, 262), (532, 520, 528), (541, 526, 534), (545, 546, 547, 417), (417, 547, 550), (481, 484, 551, 482), (549, 547, 546), (551, 549, 548), (549, 551, 550), (549, 550, 547), (407, 417, 471), (567, 459, 462, 568), (472, 550, 497), (496, 539, 493), (288, 553, 552), (553, 555, 556), (559, 552, 556), (555, 558, 556), (439, 554, 437), (553, 556, 552), (439, 558, 555), (288, 554, 553), (568, 569, 570, 571), (566, 568, 462), (566, 462, 565), (571, 596, 568), (564, 573, 575, 580), (305, 563, 562), (563, 569, 566), (573, 308, 286), (575, 573, 286), (595, 580, 578), (576, 578, 575), (585, 588, 593, 591), (308, 574, 572), (582, 452, 583), (584, 586, 583), (585, 586, 584), (452, 584, 583), (474, 587, 589), (558, 583, 590), (451, 581, 584), (587, 588, 589), (589, 588, 585), (583, 557, 582), (590, 593, 559), (552, 560, 576, 286), (595, 577, 594), (595, 594, 593), (593, 592, 559), (596, 595, 567), (583, 558, 557), (559, 592, 560), (592, 594, 560), (595, 578, 577), (595, 588, 587), (560, 577, 576), (597, 510, 260, 314), (305, 572, 564), (579, 580, 570), (580, 571, 570), (564, 579, 305), (595, 593, 588), (314, 313, 598), (56, 327, 328, 57), (598, 566, 565), (563, 598, 561), (320, 321, 31), (31, 30, 315, 320), (137, 135, 136), (134, 130, 136), (137, 427, 140), (267, 271, 531, 270), (164, 433, 163), (522, 266, 270, 527), (452, 398, 451, 584), (288, 552, 286), (303, 305, 304), (308, 572, 309), (3, 169, 166), (94, 192, 90), (101, 205, 99), (89, 192, 5), (467, 463, 399), (396, 467, 399), (154, 275, 274), (148, 274, 151), (155, 278, 276), (154, 276, 275), (155, 158, 278), (454, 557, 558, 438), (124, 101, 123), (434, 554, 433), (104, 103, 26), (49, 106, 104), (95, 119, 96), (100, 123, 101), (206, 205, 102, 272), (96, 120, 100), (25, 119, 95), (312, 258, 257, 228), (225, 299, 228), (208, 272, 279), (461, 512, 597, 565), (64, 420, 113), (398, 399, 451), (567, 458, 459), (451, 399, 464, 581)])
_uv = me_cube_005.uv_layers.new(name='UVMap')
_uv.uv.foreach_set('vector', [0.9021, 0.196, 0.8446, 0.2211, 0.8473, 0.2052, 0.8446, 0.2211, 0.8975, 0.2275, 0.8404, 0.324, 0.1739, 0.8643, 0.2432, 0.7837, 0.2424, 0.8285, 0.179, 0.8922, 0.2414, 0.881, 0.2405, 0.8927, 0.2371, 0.9115, 0.179, 0.8922, 0.2405, 0.8927, 0.1739, 0.8643, 0.2424, 0.8285, 0.2414, 0.881, 0.1655, 0.8531, 0.1699, 0.8253, 0.1739, 0.8643, 0.1693, 0.9115, 0.1636, 0.891, 0.179, 0.8922, 0.179, 0.8922, 0.1739, 0.8643, 0.2414, 0.881, 0.7801, 0.4832, 0.7286, 0.4562, 0.7466, 0.4468, 0.4107, 0.6452, 0.4065, 0.618, 0.4237, 0.6303, 0.2123, 0.02394, 0.2139, 0.04002, 0.1819, 0.04305, 0.1636, 0.891, 0.1655, 0.8531, 0.1739, 0.8643, 0.7131, 0.3562, 0.7024, 0.3457, 0.7131, 0.3374, 0.5956, 0.9189, 0.5536, 0.9369, 0.5556, 0.9164, 0.5956, 0.9189, 0.5556, 0.9164, 0.5577, 0.8872, 0.6, 0.8772, 0.5577, 0.8872, 0.5594, 0.8742, 0.1045, 0.5938, 0.1199, 0.6061, 0.06164, 0.5959, 0.6024, 0.9034, 0.5956, 0.9189, 0.5907, 0.8931, 0.06164, 0.5959, 0.1199, 0.6061, 0.05449, 0.6081, 0.05449, 0.6081, 0.1199, 0.6061, 0.08055, 0.6224, 0.02472, 0.8764, 0.08693, 0.9166, 0.02392, 0.9146, 0.5536, 0.9369, 0.5959, 0.9482, 0.5517, 0.9482, 0.05962, 0.8878, 0.06854, 0.8763, 0.08327, 0.8741, 0.7954, 0.4012, 0.7928, 0.4243, 0.7517, 0.4333, 0.7655, 0.3895, 0.7954, 0.4012, 0.7494, 0.4095, 0.444, 0.9009, 0.4394, 0.8719, 0.4628, 0.8779, 0.8065, 0.4417, 0.7928, 0.4243, 0.7954, 0.4012, 0.444, 0.9009, 0.4628, 0.8779, 0.4706, 0.9003, 0.1045, 0.5938, 0.1196, 0.5742, 0.1199, 0.6061, 0.8188, 0.3637, 0.8344, 0.3698, 0.8216, 0.3766, 0.8216, 0.3766, 0.8344, 0.3698, 0.8072, 0.3938, 0.2341, 0.1236, 0.2159, 0.1164, 0.2267, 0.08743, 0.2159, 0.1164, 0.203, 0.139, 0.1941, 0.09486, 0.2267, 0.08743, 0.2159, 0.1164, 0.1941, 0.09486, 0.08327, 0.8741, 0.07998, 0.8536, 0.09465, 0.8796, 0.1941, 0.09486, 0.191, 0.08548, 0.2197, 0.08085, 0.7187, 0.2742, 0.7024, 0.2742, 0.708, 0.254, 0.2341, 0.1236, 0.2456, 0.1145, 0.2568, 0.1332, 0.8072, 0.3938, 0.8074, 0.4053, 0.7954, 0.4012, 0.02392, 0.9146, 0.09243, 0.9357, 0.02414, 0.9258, 0.1012, 0.9048, 0.1177, 0.9177, 0.09243, 0.9357, 0.7517, 0.4333, 0.7928, 0.4243, 0.7466, 0.4468, 0.1948, 0.06638, 0.1819, 0.04305, 0.2139, 0.04002, 0.5907, 0.8931, 0.5956, 0.9189, 0.5577, 0.8872, 0.3246, 0.5979, 0.3149, 0.5861, 0.3301, 0.5319, 0.4551, 0.393, 0.4742, 0.3953, 0.4634, 0.4554, 0.1762, 0.7864, 0.1752, 0.7595, 0.2386, 0.7568, 0.8269, 0.5413, 0.8269, 0.6199, 0.8033, 0.6047, 0.9448, 0.6965, 0.9683, 0.702, 0.9372, 0.704, 0.3391, 0.6067, 0.3246, 0.5979, 0.3422, 0.5319, 0.3613, 0.6298, 0.3391, 0.6067, 0.3632, 0.6136, 0.3632, 0.6136, 0.3391, 0.6067, 0.3488, 0.602, 0.4742, 0.4746, 0.4559, 0.4798, 0.4487, 0.4635, 0.7947, 0.7677, 0.83, 0.7828, 0.7971, 0.7887, 0.7312, 0.889, 0.7139, 0.8613, 0.7228, 0.8388, 0.279, 0.6157, 0.2954, 0.5953, 0.3246, 0.5979, 0.7735, 0.3524, 0.7648, 0.3431, 0.7735, 0.3421, 0.279, 0.6157, 0.2747, 0.606, 0.2954, 0.5953, 0.5048, 0.8812, 0.4801, 0.9017, 0.4804, 0.8742, 0.9021, 0.196, 0.8473, 0.2052, 0.8503, 0.1904, 0.9683, 0.702, 0.9526, 0.7224, 0.9372, 0.704, 0.3246, 0.5979, 0.2954, 0.5953, 0.3149, 0.5861, 0.7971, 0.7887, 0.807, 0.8022, 0.7973, 0.8082, 0.8372, 0.7625, 0.8483, 0.7717, 0.8447, 0.7837, 0.1699, 0.8253, 0.163, 0.7957, 0.1762, 0.7864, 0.451, 0.8438, 0.4565, 0.8669, 0.4394, 0.8719, 0.4649, 0.8419, 0.4706, 0.8304, 0.4675, 0.8554, 0.4454, 0.9058, 0.4542, 0.9394, 0.4397, 0.9313, 0.1656, 0.1283, 0.1626, 0.1024, 0.1941, 0.09486, 0.1894, 0.143, 0.1656, 0.1283, 0.1941, 0.09486, 0.4542, 0.9394, 0.4394, 0.945, 0.4397, 0.9313, 0.5607, 0.8552, 0.5703, 0.8599, 0.563, 0.8693, 0.3944, 0.7048, 0.3929, 0.654, 0.4035, 0.687, 0.5504, 0.7435, 0.5632, 0.7393, 0.5607, 0.8552, 0.5542, 0.7313, 0.5632, 0.7393, 0.5504, 0.7435, 0.2791, 0.7051, 0.2636, 0.68, 0.2716, 0.6716, 0.3929, 0.654, 0.2791, 0.7051, 0.2716, 0.6716, 0.7408, 0.9368, 0.7333, 0.9181, 0.7414, 0.9093, 0.7333, 0.9181, 0.7115, 0.8976, 0.7312, 0.889, 0.493, 0.8275, 0.5607, 0.8552, 0.4864, 0.8603, 0.1557, 0.133, 0.1577, 0.1497, 0.1407, 0.1323, 0.4973, 0.3912, 0.5434, 0.3929, 0.5003, 0.4012, 0.5434, 0.3929, 0.5028, 0.4346, 0.5003, 0.4012, 0.4973, 0.3912, 0.4867, 0.3715, 0.5434, 0.3929, 0.5434, 0.3929, 0.5529, 0.507, 0.5155, 0.529, 0.5028, 0.4346, 0.5434, 0.3929, 0.5155, 0.529, 0.5017, 0.7984, 0.5607, 0.8552, 0.493, 0.8275, 0.5919, 0.3754, 0.595, 0.3925, 0.561, 0.3838, 0.6227, 0.4652, 0.5648, 0.4958, 0.6208, 0.4224, 0.7373, 0.07482, 0.7265, 0.1032, 0.7269, 0.06033, 0.6208, 0.4224, 0.5627, 0.4399, 0.6176, 0.3899, 0.6176, 0.3899, 0.5627, 0.4399, 0.595, 0.3925, 0.6208, 0.4224, 0.5648, 0.4958, 0.5627, 0.4399, 0.5242, 0.7446, 0.5607, 0.8552, 0.5085, 0.7617, 0.1372, 0.8934, 0.1579, 0.8961, 0.1559, 0.9174, 0.7031, 0.2242, 0.7214, 0.2193, 0.7109, 0.2331, 0.6942, 0.1862, 0.6966, 0.2019, 0.6395, 0.191, 0.5584, 0.5474, 0.509, 0.557, 0.5067, 0.5438, 0.6579, 0.1724, 0.6942, 0.1862, 0.6395, 0.191, 0.6792, 0.223, 0.6395, 0.191, 0.6966, 0.2019, 0.5067, 0.5438, 0.5155, 0.529, 0.5584, 0.5474, 0.5155, 0.529, 0.5067, 0.5438, 0.4994, 0.5367, 0.5869, 0.5358, 0.6296, 0.5427, 0.5866, 0.5511, 0.6395, 0.191, 0.6301, 0.1641, 0.6579, 0.1724, 0.7378, 0.1234, 0.7263, 0.1443, 0.7265, 0.1032, 0.625, 0.5062, 0.5648, 0.4958, 0.6227, 0.4652, 0.6274, 0.1392, 0.6646, 0.1376, 0.6583, 0.1604, 0.6084, 0.1248, 0.6287, 0.1023, 0.6274, 0.1392, 0.7644, 0.1734, 0.7397, 0.1709, 0.7378, 0.1234, 0.7644, 0.1734, 0.7608, 0.1855, 0.7397, 0.1709, 0.6296, 0.5427, 0.5869, 0.5358, 0.625, 0.5062, 0.5648, 0.4958, 0.5869, 0.5358, 0.5584, 0.5474, 0.5242, 0.7446, 0.5504, 0.7435, 0.5607, 0.8552, 0.7333, 0.9181, 0.7013, 0.9164, 0.7115, 0.8976, 0.7146, 0.3023, 0.7024, 0.2956, 0.7146, 0.2791, 0.5041, 0.4649, 0.5155, 0.529, 0.5061, 0.5021, 0.7373, 0.07482, 0.7378, 0.1234, 0.7265, 0.1032, 0.5558, 0.3637, 0.561, 0.3838, 0.5434, 0.3929, 0.5627, 0.4399, 0.5529, 0.507, 0.5434, 0.3929, 0.5529, 0.507, 0.5648, 0.4958, 0.5584, 0.5474, 0.4051, 0.7051, 0.3944, 0.7048, 0.4035, 0.687, 0.4595, 0.9064, 0.4542, 0.9394, 0.4454, 0.9058, 0.8862, 0.3304, 0.8998, 0.3348, 0.8869, 0.3416, 0.9337, 0.3922, 0.9546, 0.3896, 0.9393, 0.4396, 0.9308, 0.3774, 0.9487, 0.3691, 0.9546, 0.3896, 0.2037, 0.4604, 0.2503, 0.4386, 0.2485, 0.461, 0.2108, 0.4395, 0.2503, 0.4248, 0.2503, 0.4386, 0.1989, 0.4327, 0.2108, 0.4395, 0.2037, 0.4604, 0.1778, 0.4397, 0.1711, 0.3388, 0.1989, 0.4327, 0.3926, 0.7118, 0.36, 0.7497, 0.3588, 0.7144, 0.209, 0.3364, 0.1904, 0.3317, 0.2072, 0.3279, 0.1904, 0.3317, 0.1989, 0.4327, 0.1711, 0.3388, 0.2162, 0.4241, 0.209, 0.3364, 0.2503, 0.4248, 0.195, 0.4996, 0.2484, 0.4869, 0.2491, 0.5008, 0.8089, 0.6466, 0.8276, 0.6707, 0.8027, 0.6726, 0.1562, 0.5392, 0.1753, 0.5194, 0.1728, 0.5463, 0.8953, 0.03575, 0.882, 0.03779, 0.8956, 0.02466, 0.1519, 0.557, 0.1562, 0.5392, 0.173, 0.5693, 0.1562, 0.5392, 0.1728, 0.5463, 0.173, 0.5693, 0.1707, 0.51, 0.1836, 0.4907, 0.195, 0.4996, 0.148, 0.4476, 0.1639, 0.4602, 0.1562, 0.5392, 0.1562, 0.5392, 0.1639, 0.4602, 0.1707, 0.51, 0.4733, 0.4847, 0.4535, 0.502, 0.4504, 0.4875, 0.4487, 0.5142, 0.4535, 0.502, 0.4733, 0.5054, 0.9221, 0.0373, 0.9126, 0.02394, 0.9252, 0.02674, 0.9247, 0.06049, 0.8779, 0.1316, 0.8953, 0.03575, 0.4653, 0.6448, 0.4491, 0.6643, 0.4339, 0.6515, 0.172, 0.5779, 0.1519, 0.557, 0.173, 0.5693, 0.1707, 0.51, 0.1639, 0.4602, 0.1836, 0.4907, 0.4487, 0.3618, 0.4538, 0.3502, 0.4698, 0.3739, 0.8779, 0.1316, 0.8691, 0.1469, 0.8644, 0.131, 0.4487, 0.3618, 0.4698, 0.3739, 0.4738, 0.3881, 0.6576, 0.3358, 0.6697, 0.3263, 0.6841, 0.3502, 0.652, 0.2817, 0.6624, 0.2545, 0.6697, 0.3263, 0.5865, 0.1108, 0.5985, 0.1153, 0.59, 0.1359, 0.652, 0.2817, 0.6466, 0.3169, 0.6262, 0.3383, 0.6262, 0.3383, 0.6466, 0.3169, 0.6697, 0.3263, 0.4538, 0.3502, 0.4717, 0.3256, 0.4738, 0.347, 0.4698, 0.3739, 0.4538, 0.3502, 0.4738, 0.347, 0.6576, 0.3358, 0.6363, 0.3432, 0.6697, 0.3263, 0.5865, 0.1108, 0.5829, 0.0613, 0.5985, 0.1153, 0.6363, 0.3432, 0.6262, 0.3383, 0.6697, 0.3263, 0.5665, 0.1858, 0.588, 0.1848, 0.6035, 0.2056, 0.5665, 0.1858, 0.5651, 0.1776, 0.588, 0.1848, 0.5651, 0.1776, 0.5869, 0.1622, 0.588, 0.1848, 0.6035, 0.2056, 0.588, 0.1848, 0.5869, 0.1622, 0.5651, 0.1776, 0.5639, 0.1487, 0.5869, 0.1622, 0.1324, 0.6481, 0.1226, 0.6349, 0.1492, 0.6432, 0.1836, 0.4907, 0.1639, 0.4602, 0.1778, 0.4397, 0.4115, 0.7589, 0.36, 0.7497, 0.3925, 0.7409, 0.6515, 0.254, 0.6624, 0.2545, 0.652, 0.2817, 0.545, 0.06522, 0.5418, 0.05484, 0.5638, 0.05669, 0.4125, 0.7385, 0.4115, 0.7589, 0.3925, 0.7409, 0.435, 0.8073, 0.4229, 0.7896, 0.4115, 0.7589, 0.4371, 0.7485, 0.4115, 0.7589, 0.4125, 0.7385, 0.05663, 0.6567, 0.06784, 0.6431, 0.08811, 0.6925, 0.1324, 0.6481, 0.06784, 0.6431, 0.09268, 0.6325, 0.1324, 0.6481, 0.08811, 0.6925, 0.06784, 0.6431, 0.05663, 0.6567, 0.03832, 0.6965, 0.04371, 0.6381, 0.5865, 0.1108, 0.5571, 0.09974, 0.5829, 0.0613, 0.4371, 0.7485, 0.4706, 0.804, 0.435, 0.8073, 0.435, 0.8073, 0.4205, 0.8092, 0.4229, 0.7896, 0.4496, 0.8189, 0.4295, 0.8171, 0.435, 0.8073, 0.4339, 0.5972, 0.4503, 0.5978, 0.459, 0.6173, 0.4666, 0.6399, 0.4449, 0.6386, 0.459, 0.6173, 0.758, 0.2954, 0.7714, 0.3058, 0.7642, 0.325, 0.7714, 0.3058, 0.834, 0.3095, 0.7642, 0.325, 0.7377, 0.3066, 0.758, 0.2954, 0.7642, 0.325, 0.4706, 0.804, 0.4496, 0.8189, 0.435, 0.8073, 0.529, 0.1091, 0.5376, 0.0993, 0.5639, 0.1487, 0.1071, 0.6853, 0.08811, 0.6925, 0.1492, 0.6432, 0.09393, 0.7406, 0.08811, 0.6925, 0.1069, 0.7152, 0.1353, 0.7536, 0.09393, 0.7406, 0.1069, 0.7152, 0.0532, 0.7568, 0.02392, 0.7406, 0.09393, 0.7406, 0.7631, 0.2032, 0.7778, 0.288, 0.758, 0.2954, 0.7631, 0.2032, 0.758, 0.2954, 0.7316, 0.2117, 0.09488, 0.8166, 0.02392, 0.7406, 0.0532, 0.7568, 0.09488, 0.8166, 0.08222, 0.8158, 0.02392, 0.7406, 0.7714, 0.3058, 0.7778, 0.288, 0.834, 0.3095, 0.4706, 0.804, 0.4723, 0.8255, 0.4496, 0.8189, 0.137, 0.7768, 0.0532, 0.7568, 0.09393, 0.7406, 0.7782, 0.2068, 0.8355, 0.2938, 0.7778, 0.288, 0.8276, 0.6707, 0.8384, 0.6634, 0.8483, 0.7717, 0.8323, 0.6505, 0.8384, 0.6634, 0.8276, 0.6707, 0.9487, 0.3691, 0.9684, 0.3788, 0.9546, 0.3896, 0.6624, 0.2545, 0.6975, 0.3544, 0.6841, 0.3502, 0.3925, 0.7409, 0.36, 0.7497, 0.3926, 0.7118, 0.1324, 0.6481, 0.09268, 0.6325, 0.1226, 0.6349, 0.1579, 0.8961, 0.1527, 0.8652, 0.1579, 0.8436, 0.5614, 0.3302, 0.5512, 0.3242, 0.5814, 0.3162, 0.5512, 0.3242, 0.488, 0.2525, 0.5814, 0.3162, 0.5241, 0.2383, 0.5529, 0.2403, 0.488, 0.2525, 0.5359, 0.3415, 0.488, 0.2525, 0.5512, 0.3242, 0.5359, 0.3415, 0.5512, 0.3242, 0.5614, 0.3302, 0.6583, 0.1604, 0.6797, 0.1624, 0.6942, 0.1862, 0.488, 0.2525, 0.5922, 0.2835, 0.5814, 0.3162, 0.4801, 0.273, 0.488, 0.2525, 0.497, 0.3124, 0.5408, 0.7049, 0.5697, 0.7184, 0.5339, 0.717, 0.5195, 0.7113, 0.5339, 0.717, 0.5214, 0.7254, 0.5408, 0.7049, 0.5195, 0.7113, 0.514, 0.6763, 0.5408, 0.7049, 0.5339, 0.717, 0.5195, 0.7113, 0.5812, 0.7079, 0.5697, 0.7184, 0.5408, 0.7049, 0.5665, 0.1858, 0.5285, 0.1995, 0.5651, 0.1776, 0.7106, 0.8339, 0.7133, 0.8226, 0.7512, 0.8304, 0.7014, 0.8148, 0.7133, 0.8226, 0.6762, 0.8227, 0.7086, 0.7599, 0.7259, 0.7297, 0.7275, 0.771, 0.6446, 0.7908, 0.7014, 0.8148, 0.6762, 0.8227, 0.924, 0.7696, 0.8576, 0.7718, 0.8759, 0.753, 0.5544, 0.1828, 0.5507, 0.1707, 0.5651, 0.1776, 0.6125, 0.7183, 0.6283, 0.7033, 0.6288, 0.7226, 0.6164, 0.6323, 0.6151, 0.6862, 0.5812, 0.7079, 0.6358, 0.7524, 0.683, 0.7327, 0.6344, 0.7804, 0.6164, 0.6323, 0.6275, 0.6468, 0.6151, 0.6862, 0.497, 0.3124, 0.488, 0.2525, 0.5359, 0.3415, 0.6468, 0.8289, 0.6352, 0.8089, 0.6762, 0.8227, 0.6344, 0.7804, 0.683, 0.7327, 0.6446, 0.7908, 0.6352, 0.8089, 0.6446, 0.7908, 0.6762, 0.8227, 0.501, 0.1255, 0.529, 0.1091, 0.5507, 0.1707, 0.9159, 0.6943, 0.924, 0.7696, 0.8759, 0.753, 0.9159, 0.6943, 0.8759, 0.753, 0.9018, 0.6811, 0.5507, 0.1707, 0.5343, 0.1922, 0.501, 0.1255, 0.6565, 0.8655, 0.6501, 0.8821, 0.6418, 0.867, 0.03616, 0.6017, 0.06164, 0.5959, 0.05449, 0.6081, 0.02675, 0.5877, 0.04149, 0.5454, 0.03616, 0.6017, 0.02668, 0.5166, 0.04149, 0.5454, 0.02503, 0.5367, 0.02503, 0.5367, 0.04149, 0.5454, 0.02604, 0.5636, 0.6509, 0.906, 0.6344, 0.9218, 0.6501, 0.8821, 0.1327, 0.539, 0.1431, 0.5331, 0.1373, 0.5507, 0.2581, 0.1918, 0.2493, 0.1821, 0.2587, 0.176, 0.2493, 0.1821, 0.2122, 0.1845, 0.2159, 0.1164, 0.0567, 0.4981, 0.06164, 0.5959, 0.04591, 0.5017, 0.0567, 0.4981, 0.1221, 0.4999, 0.06164, 0.5959, 0.1031, 0.4817, 0.1221, 0.4999, 0.0567, 0.4981, 0.1288, 0.4549, 0.1221, 0.4999, 0.1031, 0.4817, 0.1221, 0.4999, 0.1345, 0.4917, 0.1335, 0.5079, 0.2136, 0.2026, 0.2122, 0.1845, 0.2493, 0.1821, 0.257, 0.1495, 0.2159, 0.1164, 0.2341, 0.1236, 0.2493, 0.1821, 0.2159, 0.1164, 0.257, 0.1495, 0.929, 0.6094, 0.9627, 0.6128, 0.9618, 0.6389, 0.6295, 0.8, 0.5883, 0.7773, 0.6292, 0.7748, 0.929, 0.6094, 0.916, 0.6065, 0.9193, 0.5823, 0.04444, 0.475, 0.04736, 0.484, 0.02392, 0.4929, 0.04736, 0.484, 0.04591, 0.5017, 0.02392, 0.4929, 0.5957, 0.7586, 0.5883, 0.7773, 0.5869, 0.7495, 0.5883, 0.7773, 0.5752, 0.7303, 0.5869, 0.7495, 0.5883, 0.7971, 0.5752, 0.7303, 0.5883, 0.7773, 0.6588, 0.9624, 0.6491, 0.9761, 0.6468, 0.9524, 0.08318, 0.4764, 0.0567, 0.4981, 0.04736, 0.484, 0.6588, 0.9624, 0.6495, 0.9327, 0.6914, 0.9397, 0.929, 0.6094, 0.9622, 0.597, 0.9627, 0.6128, 0.9197, 0.6389, 0.929, 0.6094, 0.9618, 0.6389, 0.9193, 0.5823, 0.9611, 0.5843, 0.9622, 0.597, 0.02392, 0.4929, 0.04591, 0.5017, 0.02668, 0.5166, 0.2046, 0.2121, 0.1953, 0.1977, 0.2136, 0.2026, 0.2566, 0.2446, 0.2046, 0.2121, 0.2541, 0.2189, 0.1657, 0.9752, 0.166, 0.966, 0.1798, 0.9742, 0.9257, 0.1913, 0.9486, 0.2349, 0.9263, 0.2004, 0.1961, 0.9752, 0.2007, 0.9343, 0.2191, 0.9719, 0.2572, 0.2999, 0.2487, 0.2787, 0.2587, 0.2797, 0.2572, 0.2999, 0.2473, 0.2929, 0.2487, 0.2787, 0.1242, 0.4043, 0.1361, 0.4379, 0.1288, 0.4549, 0.0724, 0.3722, 0.08778, 0.3762, 0.06969, 0.3827, 0.1751, 0.9331, 0.1935, 0.9164, 0.2007, 0.9343, 0.4339, 0.7044, 0.4428, 0.6864, 0.4494, 0.7044, 0.9511, 0.2468, 0.9699, 0.2615, 0.9208, 0.2615, 0.129, 0.3279, 0.1431, 0.3572, 0.1251, 0.3625, 0.7599, 0.3421, 0.7599, 0.3559, 0.7511, 0.3496, 0.1139, 0.3483, 0.1251, 0.3625, 0.0987, 0.3674, 0.2566, 0.2446, 0.2487, 0.2787, 0.1006, 0.2291, 0.2473, 0.2929, 0.09482, 0.291, 0.2487, 0.2787, 0.254, 0.3073, 0.2325, 0.3141, 0.2473, 0.2929, 0.2708, 0.956, 0.2805, 0.9397, 0.3258, 0.9575, 0.4301, 0.3643, 0.4298, 0.5086, 0.3938, 0.5188, 0.4301, 0.3643, 0.354, 0.5167, 0.3304, 0.5079, 0.3996, 0.8813, 0.4308, 0.9001, 0.3888, 0.9236, 0.3698, 0.8553, 0.3641, 0.8478, 0.3954, 0.8348, 0.3954, 0.8348, 0.3996, 0.8813, 0.3892, 0.8727, 0.6547, 0.4587, 0.6567, 0.4688, 0.6344, 0.4662, 0.3247, 0.5174, 0.3304, 0.5079, 0.354, 0.5167, 0.3811, 0.937, 0.3888, 0.9236, 0.4288, 0.9504, 0.3888, 0.9236, 0.4176, 0.9341, 0.4288, 0.9504, 0.2209, 0.9302, 0.2191, 0.9719, 0.2007, 0.9343, 0.9486, 0.2349, 0.9383, 0.2342, 0.9263, 0.2004, 0.2897, 0.8987, 0.3335, 0.8915, 0.3319, 0.9083, 0.3273, 0.9442, 0.2897, 0.8987, 0.3319, 0.9083, 0.2787, 0.8933, 0.2887, 0.8857, 0.2897, 0.8987, 0.9729, 0.2368, 0.9699, 0.2615, 0.9511, 0.2468, 0.6747, 0.3692, 0.704, 0.3637, 0.6872, 0.4046, 0.3783, 0.9201, 0.3888, 0.9236, 0.3811, 0.937, 0.2768, 0.9169, 0.2805, 0.9397, 0.2701, 0.9357, 0.1221, 0.4999, 0.1364, 0.4781, 0.1345, 0.4917, 0.1288, 0.4549, 0.1364, 0.4781, 0.1221, 0.4999, 0.2136, 0.2026, 0.2581, 0.1918, 0.2576, 0.2049, 0.1894, 0.143, 0.1675, 0.1652, 0.1678, 0.1439, 0.1675, 0.1652, 0.1577, 0.1497, 0.1678, 0.1439, 0.09907, 0.1655, 0.0902, 0.1577, 0.1577, 0.1497, 0.1801, 0.2067, 0.1006, 0.2291, 0.1675, 0.1652, 0.4743, 0.6448, 0.4743, 0.6868, 0.4701, 0.6613, 0.09907, 0.1655, 0.1675, 0.1652, 0.1006, 0.2291, 0.0902, 0.1577, 0.08243, 0.1693, 0.05289, 0.1615, 0.02392, 0.1898, 0.05289, 0.1615, 0.08243, 0.1693, 0.08463, 0.2247, 0.02392, 0.1898, 0.08243, 0.1693, 0.739, 0.04142, 0.7263, 0.02774, 0.7567, 0.02394, 0.08463, 0.2247, 0.02548, 0.2387, 0.02392, 0.1898, 0.837, 0.03603, 0.7843, 0.0351, 0.8054, 0.02431, 0.05289, 0.1615, 0.02392, 0.1898, 0.02451, 0.1596, 0.7373, 0.07482, 0.739, 0.04142, 0.837, 0.03603, 0.8045, 0.1734, 0.7994, 0.1855, 0.7644, 0.1734, 0.8454, 0.09152, 0.837, 0.03603, 0.8486, 0.05845, 0.8459, 0.1739, 0.7373, 0.07482, 0.8454, 0.1312, 0.8576, 0.1803, 0.8459, 0.1739, 0.8454, 0.1312, 0.8582, 0.1295, 0.8576, 0.1803, 0.8454, 0.1312, 0.8459, 0.1739, 0.8045, 0.1734, 0.7373, 0.07482, 0.8582, 0.1295, 0.8454, 0.1312, 0.8454, 0.09152, 0.8454, 0.1312, 0.7373, 0.07482, 0.8454, 0.09152, 0.09297, 0.2789, 0.1006, 0.2291, 0.2487, 0.2787, 0.4301, 0.3643, 0.4419, 0.3652, 0.4298, 0.5086, 0.08463, 0.2247, 0.05492, 0.2808, 0.02548, 0.2387, 0.09297, 0.2789, 0.08055, 0.2907, 0.05492, 0.2808, 0.09075, 0.3157, 0.06517, 0.3037, 0.09482, 0.291, 0.4439, 0.3373, 0.4348, 0.3267, 0.4435, 0.3158, 0.3609, 0.3465, 0.4348, 0.3267, 0.3836, 0.3567, 0.08055, 0.2907, 0.06517, 0.3037, 0.04512, 0.2942, 0.8582, 0.06188, 0.8486, 0.05845, 0.8595, 0.03385, 0.432, 0.2994, 0.4435, 0.3158, 0.4348, 0.3267, 0.3301, 0.3741, 0.311, 0.3932, 0.317, 0.3603, 0.3301, 0.3741, 0.3303, 0.3996, 0.311, 0.3932, 0.317, 0.3603, 0.3609, 0.3465, 0.3836, 0.3567, 0.8532, 0.02404, 0.837, 0.03603, 0.8054, 0.02431, 0.8583, 0.09147, 0.8582, 0.1295, 0.8454, 0.09152, 0.3609, 0.3465, 0.3371, 0.2976, 0.3748, 0.2971, 0.1006, 0.2291, 0.08463, 0.2247, 0.08243, 0.1693, 0.3836, 0.3567, 0.4301, 0.3643, 0.3301, 0.3741, 0.4049, 0.1034, 0.4087, 0.09085, 0.4231, 0.1076, 0.3222, 0.1439, 0.2998, 0.1508, 0.3227, 0.1298, 0.3222, 0.1439, 0.3231, 0.216, 0.2998, 0.1508, 0.697, 0.4525, 0.6807, 0.4772, 0.671, 0.4685, 0.8377, 0.9181, 0.8348, 0.8255, 0.8549, 0.8213, 0.7217, 0.541, 0.6807, 0.4772, 0.6995, 0.4667, 0.8154, 0.8479, 0.8148, 0.8593, 0.7966, 0.8852, 0.257, 0.3279, 0.257, 0.4297, 0.2551, 0.3672, 0.3171, 0.2327, 0.2664, 0.1757, 0.3231, 0.216, 0.3231, 0.216, 0.2664, 0.1757, 0.2998, 0.1508, 0.6676, 0.4506, 0.697, 0.4525, 0.671, 0.4685, 0.916, 0.5242, 0.955, 0.5774, 0.9394, 0.5772, 0.7321, 0.5917, 0.7392, 0.5451, 0.742, 0.5977, 0.7883, 0.5893, 0.8082, 0.5581, 0.7963, 0.6003, 0.345, 0.1271, 0.3415, 0.1023, 0.3746, 0.07931, 0.2346, 0.7536, 0.2359, 0.7493, 0.2484, 0.752, 0.1957, 0.712, 0.2455, 0.7179, 0.2359, 0.7493, 0.9442, 0.5318, 0.955, 0.5774, 0.916, 0.5242, 0.2455, 0.7179, 0.2503, 0.7289, 0.2359, 0.7493, 0.3746, 0.07931, 0.4293, 0.1426, 0.345, 0.1271, 0.7387, 0.6137, 0.7985, 0.6185, 0.7378, 0.63, 0.742, 0.5977, 0.7883, 0.5893, 0.7963, 0.6003, 0.8322, 0.9333, 0.7872, 0.9153, 0.8223, 0.9201, 0.916, 0.5242, 0.9644, 0.5118, 0.9638, 0.5225, 0.9442, 0.5318, 0.916, 0.5242, 0.9638, 0.5225, 0.3746, 0.07931, 0.3415, 0.1023, 0.3527, 0.08674, 0.8322, 0.9333, 0.7613, 0.9376, 0.7737, 0.9252, 0.8223, 0.9201, 0.7872, 0.9153, 0.8348, 0.8255, 0.9288, 0.8257, 0.9163, 0.8252, 0.9211, 0.8131, 0.8815, 0.8728, 0.9163, 0.8252, 0.9243, 0.8643, 0.137, 0.7768, 0.1492, 0.7736, 0.1432, 0.7839, 0.3313, 0.7595, 0.3121, 0.7192, 0.3381, 0.7424, 0.9243, 0.8643, 0.9163, 0.8252, 0.9346, 0.8498, 0.4351, 0.06598, 0.4139, 0.05936, 0.4261, 0.05051, 0.4305, 0.07887, 0.4087, 0.09085, 0.4139, 0.05936, 0.2032, 0.609, 0.205, 0.6453, 0.1903, 0.6634, 0.205, 0.6453, 0.2156, 0.6066, 0.2395, 0.6141, 0.4683, 0.05228, 0.4505, 0.0363, 0.4537, 0.02394, 0.205, 0.6453, 0.2323, 0.647, 0.2255, 0.681, 0.4637, 0.06296, 0.4351, 0.06598, 0.4505, 0.0363, 0.4261, 0.05051, 0.4152, 0.04678, 0.4411, 0.02878, 0.9434, 0.2963, 0.9332, 0.3425, 0.9241, 0.2958, 0.9241, 0.2958, 0.9178, 0.3421, 0.9186, 0.2835, 0.8842, 0.886, 0.9151, 0.942, 0.8623, 0.89, 0.8759, 0.846, 0.9163, 0.8252, 0.8815, 0.8728, 0.1073, 0.816, 0.09488, 0.8166, 0.1432, 0.7839, 0.9685, 0.2878, 0.9509, 0.2857, 0.953, 0.2703, 0.9685, 0.2878, 0.9434, 0.2963, 0.9509, 0.2857, 0.8634, 0.8614, 0.8815, 0.8728, 0.8623, 0.89, 0.8649, 0.5519, 0.9084, 0.5709, 0.9034, 0.6167, 0.8588, 0.544, 0.9111, 0.5449, 0.8649, 0.5519, 0.8577, 0.5314, 0.91, 0.5111, 0.9111, 0.5449, 0.8649, 0.5519, 0.9111, 0.5449, 0.9084, 0.5709, 0.1903, 0.6634, 0.1957, 0.712, 0.1793, 0.71, 0.1713, 0.6693, 0.1903, 0.6634, 0.1793, 0.71, 0.8543, 0.5807, 0.8649, 0.5519, 0.8498, 0.6116, 0.8575, 0.5074, 0.8577, 0.5314, 0.8392, 0.526, 0.205, 0.6453, 0.2255, 0.681, 0.1957, 0.712, 0.8498, 0.6116, 0.9009, 0.6411, 0.8481, 0.6411, 0.8645, 0.3644, 0.9211, 0.3637, 0.9222, 0.3719, 0.704, 0.3637, 0.7217, 0.4187, 0.6872, 0.4046, 0.8594, 0.4675, 0.8393, 0.3711, 0.8645, 0.3644, 0.875, 0.469, 0.9259, 0.4538, 0.9259, 0.474, 0.8644, 0.4904, 0.9259, 0.474, 0.9239, 0.4936, 0.8392, 0.4649, 0.8393, 0.3711, 0.8594, 0.4675, 0.8594, 0.4675, 0.8644, 0.4904, 0.8417, 0.4809, 0.4152, 0.04678, 0.3967, 0.07371, 0.3835, 0.07162, 0.1847, 0.7414, 0.1878, 0.7214, 0.2359, 0.7493, 0.6796, 0.03264, 0.6899, 0.09467, 0.6516, 0.07109, 0.4946, 0.5765, 0.5055, 0.6234, 0.4807, 0.6051, 0.6856, 0.02394, 0.7012, 0.039, 0.6796, 0.03264, 0.5415, 0.5765, 0.5153, 0.6436, 0.4946, 0.5765, 0.7012, 0.039, 0.7073, 0.05778, 0.6796, 0.03264, 0.8898, 0.6867, 0.9018, 0.6811, 0.8814, 0.7107, 0.683, 0.7327, 0.6943, 0.67, 0.7229, 0.6774, 0.6555, 0.6757, 0.6562, 0.6657, 0.6943, 0.67, 0.683, 0.7327, 0.6555, 0.6757, 0.6943, 0.67, 0.4554, 0.1786, 0.398, 0.1847, 0.4353, 0.1568, 0.683, 0.7327, 0.7256, 0.7042, 0.7259, 0.7297, 0.6943, 0.67, 0.7154, 0.6466, 0.7271, 0.663, 0.6164, 0.6323, 0.5812, 0.7079, 0.5408, 0.7049, 0.6256, 0.5942, 0.6288, 0.5815, 0.6281, 0.619, 0.6102, 0.5737, 0.5408, 0.7049, 0.5699, 0.577, 0.5891, 0.5639, 0.5699, 0.577, 0.5619, 0.5636, 0.6388, 0.6693, 0.6555, 0.6757, 0.6387, 0.6872, 0.6173, 0.5833, 0.6288, 0.5815, 0.6256, 0.5942, 0.6374, 0.7246, 0.683, 0.7327, 0.6358, 0.7524, 0.6173, 0.5833, 0.6256, 0.5942, 0.6164, 0.6323, 0.6191, 0.564, 0.6102, 0.5737, 0.5891, 0.5639, 0.3552, 0.2879, 0.3456, 0.2911, 0.3308, 0.2578, 0.7164, 0.5694, 0.6936, 0.5756, 0.6947, 0.5471, 0.3171, 0.2327, 0.2969, 0.2573, 0.2636, 0.2126, 0.3308, 0.2578, 0.2969, 0.2573, 0.3171, 0.2327, 0.4946, 0.5765, 0.4807, 0.6051, 0.4801, 0.5692, 0.7109, 0.3325, 0.7024, 0.3264, 0.7109, 0.3072, 0.7158, 0.3201, 0.721, 0.3072, 0.721, 0.3262, 0.7048, 0.6049, 0.705, 0.6249, 0.6811, 0.6308, 0.3949, 0.2815, 0.3707, 0.2917, 0.4073, 0.2664, 0.3525, 0.2158, 0.3231, 0.216, 0.398, 0.1847, 0.398, 0.1847, 0.3231, 0.216, 0.4293, 0.1426, 0.4353, 0.1568, 0.4293, 0.1426, 0.4428, 0.143, 0.4752, 0.2156, 0.398, 0.1847, 0.4554, 0.1786, 0.5619, 0.5636, 0.5415, 0.5765, 0.5343, 0.5633, 0.4743, 0.1075, 0.4593, 0.1203, 0.4521, 0.0879, 0.4521, 0.0879, 0.4593, 0.1203, 0.4369, 0.1135, 0.9159, 0.6943, 0.9018, 0.6811, 0.912, 0.6518, 0.8988, 0.6616, 0.9018, 0.6811, 0.8898, 0.6867, 0.912, 0.6518, 0.8988, 0.6616, 0.9005, 0.6466, 0.05449, 0.6081, 0.05489, 0.6268, 0.03616, 0.6017, 0.1221, 0.4999, 0.1045, 0.5938, 0.06164, 0.5959, 0.1327, 0.539, 0.1373, 0.5507, 0.1196, 0.5742, 0.739, 0.04142, 0.7373, 0.07482, 0.7269, 0.06033, 0.137, 0.7768, 0.1353, 0.7536, 0.1492, 0.7736, 0.7775, 0.1964, 0.8355, 0.2061, 0.7782, 0.2068, 0.9018, 0.6811, 0.8759, 0.753, 0.8814, 0.7107, 0.8267, 0.764, 0.8276, 0.6707, 0.8372, 0.7625, 0.6749, 0.4937, 0.6567, 0.4688, 0.6807, 0.4772, 0.3028, 0.3732, 0.317, 0.3603, 0.311, 0.3932, 0.2868, 0.3423, 0.2867, 0.2978, 0.3371, 0.2976, 0.8459, 0.1739, 0.8468, 0.1854, 0.8045, 0.1734, 0.3028, 0.3732, 0.3014, 0.3444, 0.317, 0.3603, 0.4394, 0.8719, 0.4565, 0.8669, 0.4628, 0.8779, 0.4565, 0.8669, 0.4675, 0.8554, 0.4628, 0.8779, 0.203, 0.139, 0.1894, 0.143, 0.1941, 0.09486, 0.5468, 0.8797, 0.5439, 0.9307, 0.5048, 0.8812, 0.4035, 0.687, 0.3929, 0.654, 0.4107, 0.6452, 0.4653, 0.6448, 0.4653, 0.6815, 0.4491, 0.6643, 0.1953, 0.1977, 0.2046, 0.2121, 0.1801, 0.2067, 0.7217, 0.541, 0.6749, 0.4937, 0.6807, 0.4772, 0.4293, 0.1426, 0.3231, 0.216, 0.345, 0.1271, 0.3016, 0.7162, 0.3121, 0.7192, 0.2735, 0.7367, 0.4521, 0.0879, 0.4305, 0.07887, 0.4351, 0.06598, 0.4369, 0.1135, 0.4231, 0.1076, 0.4087, 0.09085, 0.6516, 0.07109, 0.6899, 0.09467, 0.6287, 0.1023, 0.8975, 0.2275, 0.9021, 0.196, 0.9114, 0.2115, 0.913, 0.2242, 0.9021, 0.196, 0.8975, 0.2275, 0.8446, 0.2211, 0.913, 0.2242, 0.8998, 0.3348, 0.8975, 0.2275, 0.09243, 0.9357, 0.02467, 0.9351, 0.02414, 0.9258, 0.8975, 0.2275, 0.8862, 0.3304, 0.8404, 0.324, 0.2432, 0.7837, 0.1739, 0.8643, 0.1699, 0.8253, 0.1762, 0.7864, 0.2371, 0.9115, 0.1693, 0.9115, 0.179, 0.8922, 0.7332, 0.4404, 0.7266, 0.4304, 0.7517, 0.4333, 0.7466, 0.4468, 0.1636, 0.891, 0.1739, 0.8643, 0.179, 0.8922, 0.7928, 0.4797, 0.7801, 0.4832, 0.7955, 0.4488, 0.7973, 0.4591, 0.7466, 0.4468, 0.7286, 0.4562, 0.7332, 0.4404, 0.7928, 0.4797, 0.7938, 0.5034, 0.7801, 0.4832, 0.7801, 0.4832, 0.7466, 0.4468, 0.7928, 0.4243, 0.7955, 0.4488, 0.4065, 0.618, 0.4107, 0.6452, 0.3929, 0.654, 0.4237, 0.6303, 0.4291, 0.6665, 0.4107, 0.6452, 0.7286, 0.4562, 0.7801, 0.4832, 0.753, 0.4851, 0.7801, 0.4832, 0.7938, 0.5034, 0.7942, 0.5248, 0.7801, 0.4832, 0.7942, 0.5248, 0.753, 0.4851, 0.1655, 0.8531, 0.163, 0.7957, 0.1699, 0.8253, 0.09465, 0.8796, 0.1012, 0.9048, 0.08693, 0.9166, 0.08327, 0.8741, 0.6, 0.8772, 0.6024, 0.9034, 0.5907, 0.8931, 0.05449, 0.6081, 0.08055, 0.6224, 0.05489, 0.6268, 0.02472, 0.8764, 0.06854, 0.8763, 0.05962, 0.8878, 0.02472, 0.8764, 0.05962, 0.8878, 0.08693, 0.9166, 0.05962, 0.8878, 0.08327, 0.8741, 0.08693, 0.9166, 0.08327, 0.8741, 0.06854, 0.8763, 0.07998, 0.8536, 0.7494, 0.4095, 0.7954, 0.4012, 0.7517, 0.4333, 0.7928, 0.4243, 0.8065, 0.4417, 0.7955, 0.4488, 0.8074, 0.4053, 0.8065, 0.4417, 0.7954, 0.4012, 0.1199, 0.6061, 0.1196, 0.5742, 0.1352, 0.5705, 0.2481, 0.8082, 0.2559, 0.7937, 0.2559, 0.817, 0.7954, 0.4012, 0.7655, 0.3895, 0.8216, 0.3766, 0.8072, 0.3938, 0.07998, 0.8536, 0.1053, 0.8215, 0.09465, 0.8796, 0.5956, 0.9189, 0.6024, 0.9034, 0.6118, 0.9464, 0.5962, 0.9394, 0.2267, 0.08743, 0.1941, 0.09486, 0.2197, 0.08085, 0.09465, 0.8796, 0.1053, 0.8215, 0.1177, 0.8273, 0.02392, 0.9146, 0.08693, 0.9166, 0.09243, 0.9357, 0.2139, 0.04002, 0.2162, 0.05789, 0.1948, 0.06638, 0.8065, 0.4417, 0.7973, 0.4591, 0.7955, 0.4488, 0.6, 0.8772, 0.5907, 0.8931, 0.5577, 0.8872, 0.5536, 0.9369, 0.5962, 0.9394, 0.5959, 0.9482, 0.5956, 0.9189, 0.5962, 0.9394, 0.5536, 0.9369, 0.08693, 0.9166, 0.1012, 0.9048, 0.09243, 0.9357, 0.9448, 0.6965, 0.9378, 0.6507, 0.968, 0.6481, 0.9683, 0.702, 0.3422, 0.5319, 0.3246, 0.5979, 0.3301, 0.5319, 0.9378, 0.6507, 0.9448, 0.6965, 0.9372, 0.704, 0.9683, 0.702, 0.968, 0.6481, 0.9759, 0.6466, 0.9759, 0.7019, 0.3301, 0.5319, 0.3149, 0.5861, 0.3172, 0.5313, 0.3422, 0.5319, 0.3518, 0.5308, 0.3488, 0.602, 0.3391, 0.6067, 0.1762, 0.7864, 0.1636, 0.7692, 0.1752, 0.7595, 0.4729, 0.4604, 0.4487, 0.4635, 0.4634, 0.4554, 0.4742, 0.4746, 0.4487, 0.4635, 0.4729, 0.4604, 0.4634, 0.4554, 0.4742, 0.3953, 0.4729, 0.4604, 0.3632, 0.6136, 0.4065, 0.618, 0.3613, 0.6298, 0.4065, 0.618, 0.3929, 0.654, 0.3613, 0.6298, 0.7942, 0.5248, 0.7938, 0.5034, 0.8344, 0.5253, 0.8206, 0.5364, 0.3613, 0.6298, 0.3929, 0.654, 0.2759, 0.6495, 0.1762, 0.7864, 0.163, 0.7957, 0.1636, 0.7692, 0.4487, 0.4635, 0.4551, 0.393, 0.4634, 0.4554, 0.3246, 0.5979, 0.3391, 0.6067, 0.3613, 0.6298, 0.279, 0.6157, 0.8372, 0.7625, 0.8447, 0.7837, 0.83, 0.7828, 0.8267, 0.764, 0.788, 0.7593, 0.8267, 0.764, 0.7947, 0.7677, 0.2661, 0.6532, 0.2677, 0.609, 0.279, 0.6157, 0.2759, 0.6495, 0.7947, 0.7677, 0.8267, 0.764, 0.83, 0.7828, 0.7228, 0.8388, 0.7501, 0.8405, 0.753, 0.8844, 0.7312, 0.889, 0.3613, 0.6298, 0.2759, 0.6495, 0.279, 0.6157, 0.788, 0.7593, 0.7668, 0.7336, 0.7837, 0.701, 0.7668, 0.7336, 0.7613, 0.7044, 0.7837, 0.701, 0.5048, 0.8812, 0.5439, 0.9307, 0.5016, 0.9213, 0.4675, 0.8554, 0.4565, 0.8669, 0.451, 0.8438, 0.4649, 0.8419, 0.7837, 0.701, 0.8267, 0.764, 0.788, 0.7593, 0.7837, 0.701, 0.7931, 0.6942, 0.8267, 0.764, 0.83, 0.7828, 0.8447, 0.7837, 0.8408, 0.7977, 0.807, 0.8022, 0.7971, 0.7887, 0.83, 0.7828, 0.4291, 0.6665, 0.4051, 0.7051, 0.4035, 0.687, 0.1516, 0.08668, 0.1402, 0.05269, 0.1819, 0.04305, 0.1738, 0.07318, 0.1643, 0.08943, 0.191, 0.08548, 0.1941, 0.09486, 0.1626, 0.1024, 0.4394, 0.945, 0.4542, 0.9394, 0.4507, 0.9562, 0.4626, 0.6864, 0.4626, 0.705, 0.4542, 0.6937, 0.1894, 0.143, 0.1678, 0.1439, 0.1656, 0.1283, 0.1407, 0.1323, 0.1402, 0.05269, 0.1516, 0.08668, 0.1557, 0.133, 0.5607, 0.8552, 0.5632, 0.7393, 0.5703, 0.8599, 0.753, 0.9035, 0.7414, 0.9093, 0.753, 0.8844, 0.7408, 0.9368, 0.7298, 0.9365, 0.7333, 0.9181, 0.7414, 0.9093, 0.7333, 0.9181, 0.7312, 0.889, 0.5017, 0.7984, 0.5085, 0.7617, 0.5607, 0.8552, 0.5434, 0.3929, 0.4867, 0.3715, 0.5558, 0.3637, 0.5028, 0.4346, 0.5155, 0.529, 0.5041, 0.4649, 0.563, 0.8693, 0.4801, 0.8693, 0.4864, 0.8603, 0.5607, 0.8552, 0.509, 0.557, 0.4801, 0.5547, 0.4994, 0.5367, 0.5067, 0.5438, 0.595, 0.3925, 0.5604, 0.3987, 0.561, 0.3838, 0.595, 0.3925, 0.5627, 0.4399, 0.5604, 0.3987, 0.5245, 0.7303, 0.5242, 0.7446, 0.5085, 0.7617, 0.5155, 0.529, 0.5529, 0.507, 0.5584, 0.5474, 0.7031, 0.2242, 0.6911, 0.2491, 0.6792, 0.223, 0.6966, 0.2019, 0.1372, 0.8934, 0.1527, 0.8652, 0.1579, 0.8961, 0.6966, 0.2019, 0.7214, 0.2193, 0.7031, 0.2242, 0.4994, 0.5367, 0.5061, 0.5021, 0.5155, 0.529, 0.7109, 0.2331, 0.6911, 0.2491, 0.7031, 0.2242, 0.7263, 0.1443, 0.7378, 0.1234, 0.7397, 0.1709, 0.7309, 0.1809, 0.5584, 0.5474, 0.5869, 0.5358, 0.5866, 0.5511, 0.6579, 0.1724, 0.6301, 0.1641, 0.6274, 0.1392, 0.5866, 0.5511, 0.6296, 0.5427, 0.6093, 0.557, 0.6287, 0.1023, 0.6899, 0.09467, 0.6274, 0.1392, 0.6274, 0.1392, 0.6899, 0.09467, 0.6646, 0.1376, 0.7397, 0.1709, 0.7608, 0.1855, 0.7309, 0.1809, 0.5542, 0.7313, 0.5504, 0.7435, 0.5242, 0.7446, 0.5245, 0.7303, 0.5648, 0.4958, 0.625, 0.5062, 0.5869, 0.5358, 0.7333, 0.9181, 0.7298, 0.9365, 0.7013, 0.9402, 0.7013, 0.9164, 0.3944, 0.7048, 0.2791, 0.7051, 0.3929, 0.654, 0.1557, 0.133, 0.1656, 0.1283, 0.1678, 0.1439, 0.1577, 0.1497, 0.561, 0.3838, 0.5604, 0.3987, 0.5434, 0.3929, 0.5627, 0.4399, 0.5648, 0.4958, 0.5529, 0.507, 0.5604, 0.3987, 0.5627, 0.4399, 0.5434, 0.3929, 0.8411, 0.3346, 0.8404, 0.324, 0.8862, 0.3304, 0.8869, 0.3416, 0.4542, 0.9394, 0.4595, 0.9064, 0.4595, 0.9559, 0.8869, 0.3416, 0.8418, 0.3429, 0.8411, 0.3346, 0.9393, 0.4396, 0.9546, 0.3896, 0.9539, 0.4417, 0.8998, 0.3348, 0.913, 0.2242, 0.913, 0.3289, 0.8483, 0.6581, 0.8384, 0.6634, 0.8323, 0.6505, 0.9337, 0.3922, 0.9308, 0.3774, 0.9546, 0.3896, 0.2503, 0.4386, 0.2037, 0.4604, 0.2108, 0.4395, 0.2108, 0.4395, 0.1989, 0.4327, 0.2162, 0.4241, 0.2108, 0.4395, 0.2162, 0.4241, 0.2503, 0.4248, 0.209, 0.3364, 0.2162, 0.4241, 0.1989, 0.4327, 0.1904, 0.3317, 0.209, 0.3364, 0.2072, 0.3279, 0.242, 0.3287, 0.2503, 0.4248, 0.209, 0.3364, 0.242, 0.3287, 0.9539, 0.4417, 0.9546, 0.3896, 0.9727, 0.3883, 0.9718, 0.442, 0.1707, 0.51, 0.195, 0.4996, 0.1888, 0.5095, 0.1753, 0.5194, 0.8276, 0.6707, 0.8089, 0.6466, 0.8323, 0.6505, 0.7931, 0.6942, 0.8027, 0.6726, 0.8276, 0.6707, 0.8956, 0.02466, 0.9126, 0.02394, 0.9221, 0.0373, 0.8953, 0.03575, 0.9684, 0.3788, 0.9727, 0.3883, 0.9546, 0.3896, 0.8953, 0.03575, 0.8644, 0.131, 0.882, 0.03779, 0.9247, 0.06049, 0.8953, 0.03575, 0.9221, 0.0373, 0.9247, 0.06049, 0.9221, 0.0373, 0.9252, 0.02674, 0.6363, 0.3432, 0.6084, 0.3544, 0.6262, 0.3383, 0.5974, 0.2259, 0.5529, 0.2403, 0.6035, 0.2056, 0.9727, 0.3637, 0.9684, 0.3788, 0.9487, 0.3691, 0.1562, 0.5392, 0.1707, 0.51, 0.1753, 0.5194, 0.4733, 0.5054, 0.4535, 0.502, 0.4733, 0.4847, 0.198, 0.4774, 0.1778, 0.4397, 0.2037, 0.4604, 0.8953, 0.03575, 0.8779, 0.1316, 0.8644, 0.131, 0.1639, 0.4602, 0.148, 0.4476, 0.1778, 0.4397, 0.6697, 0.3263, 0.6624, 0.2545, 0.6841, 0.3502, 0.6466, 0.3169, 0.652, 0.2817, 0.6697, 0.3263, 0.9377, 0.1009, 0.9256, 0.1513, 0.8779, 0.1316, 0.4538, 0.3502, 0.4611, 0.2966, 0.4717, 0.3256, 0.5865, 0.1108, 0.59, 0.1359, 0.5642, 0.1256, 0.5571, 0.09974, 0.5642, 0.1256, 0.59, 0.1359, 0.5823, 0.1467, 0.5639, 0.1487, 0.8779, 0.1316, 0.9256, 0.1513, 0.8691, 0.1469, 0.9256, 0.1513, 0.9185, 0.1688, 0.8691, 0.1469, 0.5651, 0.1776, 0.529, 0.1091, 0.5639, 0.1487, 0.5869, 0.1622, 0.5639, 0.1487, 0.5823, 0.1467, 0.9377, 0.1009, 0.9377, 0.1526, 0.9256, 0.1513, 0.9256, 0.1513, 0.9377, 0.1526, 0.9304, 0.167, 0.9185, 0.1688, 0.2037, 0.4604, 0.2485, 0.461, 0.2484, 0.4869, 0.198, 0.4774, 0.03832, 0.6965, 0.05663, 0.6567, 0.05099, 0.7079, 0.03829, 0.7195, 0.1836, 0.4907, 0.1778, 0.4397, 0.198, 0.4774, 0.9377, 0.1009, 0.8779, 0.1316, 0.9247, 0.06049, 0.5529, 0.2403, 0.5665, 0.1858, 0.6035, 0.2056, 0.2484, 0.4869, 0.1836, 0.4907, 0.198, 0.4774, 0.195, 0.4996, 0.1836, 0.4907, 0.2484, 0.4869, 0.4115, 0.7589, 0.3633, 0.7942, 0.36, 0.7497, 0.5571, 0.09974, 0.545, 0.06522, 0.5829, 0.0613, 0.5638, 0.05669, 0.5418, 0.05484, 0.5602, 0.04056, 0.545, 0.06522, 0.5638, 0.05669, 0.5829, 0.0613, 0.4115, 0.7589, 0.4371, 0.7485, 0.435, 0.8073, 0.4229, 0.7896, 0.4205, 0.8092, 0.4115, 0.7589, 0.4371, 0.7485, 0.4723, 0.7506, 0.4706, 0.804, 0.06784, 0.6431, 0.05264, 0.6317, 0.09268, 0.6325, 0.05264, 0.6317, 0.06784, 0.6431, 0.05663, 0.6567, 0.04371, 0.6381, 0.4442, 0.5308, 0.4666, 0.5311, 0.4503, 0.5978, 0.4339, 0.5972, 0.4125, 0.7385, 0.4359, 0.7323, 0.4371, 0.7485, 0.5602, 0.04056, 0.5418, 0.05484, 0.563, 0.02394, 0.5736, 0.03521, 0.5638, 0.05669, 0.5602, 0.04056, 0.5829, 0.0613, 0.5638, 0.05669, 0.5736, 0.03521, 0.5736, 0.03521, 0.5602, 0.04056, 0.563, 0.02394, 0.7642, 0.325, 0.834, 0.3095, 0.8293, 0.333, 0.7405, 0.3421, 0.7462, 0.3554, 0.7343, 0.3554, 0.4205, 0.8092, 0.4295, 0.8171, 0.3649, 0.8192, 0.3172, 0.8389, 0.2735, 0.7367, 0.3324, 0.7837, 0.3444, 0.828, 0.459, 0.6173, 0.4449, 0.6386, 0.437, 0.6278, 0.459, 0.6173, 0.437, 0.6278, 0.4339, 0.5972, 0.1071, 0.6853, 0.1069, 0.7152, 0.08811, 0.6925, 0.09393, 0.7406, 0.05099, 0.7079, 0.05663, 0.6567, 0.09393, 0.7406, 0.05663, 0.6567, 0.08811, 0.6925, 0.1353, 0.7536, 0.137, 0.7768, 0.09393, 0.7406, 0.7377, 0.3066, 0.727, 0.3027, 0.758, 0.2954, 0.7782, 0.2068, 0.8355, 0.2061, 0.8355, 0.2938, 0.7316, 0.2117, 0.758, 0.2954, 0.727, 0.3027, 0.09488, 0.8166, 0.0532, 0.7568, 0.137, 0.7768, 0.7631, 0.2032, 0.7782, 0.2068, 0.7778, 0.288, 0.834, 0.3095, 0.7778, 0.288, 0.8355, 0.2938, 0.758, 0.2954, 0.7778, 0.288, 0.7714, 0.3058, 0.3649, 0.8192, 0.3633, 0.7942, 0.4115, 0.7589, 0.4205, 0.8092, 0.4125, 0.7385, 0.41, 0.71, 0.4298, 0.7219, 0.4359, 0.7323, 0.09393, 0.7406, 0.02392, 0.7406, 0.05099, 0.7079, 0.05099, 0.7079, 0.02392, 0.7406, 0.03829, 0.7195, 0.2037, 0.4604, 0.1778, 0.4397, 0.1989, 0.4327, 0.3926, 0.7118, 0.41, 0.71, 0.4125, 0.7385, 0.3925, 0.7409, 0.5922, 0.2835, 0.6035, 0.3154, 0.5814, 0.3162, 0.1492, 0.6432, 0.08811, 0.6925, 0.1324, 0.6481, 0.1226, 0.8821, 0.1402, 0.8515, 0.1527, 0.8652, 0.1402, 0.8515, 0.1579, 0.8436, 0.1527, 0.8652, 0.6125, 0.7183, 0.5812, 0.7079, 0.6151, 0.6862, 0.5884, 0.2496, 0.5922, 0.2835, 0.5529, 0.2403, 0.5922, 0.2835, 0.488, 0.2525, 0.5529, 0.2403, 0.5096, 0.3458, 0.497, 0.3124, 0.5359, 0.3415, 0.257, 0.4346, 0.257, 0.4841, 0.2551, 0.449, 0.747, 0.8116, 0.7565, 0.8231, 0.7133, 0.8226, 0.7259, 0.8061, 0.5812, 0.7079, 0.6125, 0.7183, 0.5697, 0.7184, 0.5507, 0.1707, 0.5544, 0.1828, 0.5343, 0.1922, 0.7133, 0.8226, 0.7246, 0.7954, 0.7259, 0.8061, 0.7014, 0.8148, 0.7246, 0.7954, 0.7133, 0.8226, 0.5529, 0.2403, 0.5331, 0.2065, 0.5665, 0.1858, 0.5241, 0.2383, 0.488, 0.2525, 0.503, 0.2263, 0.7106, 0.8339, 0.6762, 0.8227, 0.7133, 0.8226, 0.5241, 0.2383, 0.503, 0.2263, 0.5331, 0.2065, 0.7014, 0.8148, 0.6446, 0.7908, 0.7086, 0.7599, 0.8576, 0.7718, 0.8644, 0.7374, 0.8759, 0.753, 0.6283, 0.7033, 0.6125, 0.7183, 0.6151, 0.6862, 0.627, 0.6749, 0.6446, 0.7908, 0.683, 0.7327, 0.7086, 0.7599, 0.5529, 0.2403, 0.5241, 0.2383, 0.5331, 0.2065, 0.7014, 0.8148, 0.7086, 0.7599, 0.7246, 0.7954, 0.6151, 0.6862, 0.6275, 0.6468, 0.627, 0.6749, 0.6352, 0.8089, 0.6344, 0.7804, 0.6446, 0.7908, 0.1579, 0.8436, 0.1402, 0.8515, 0.155, 0.8215, 0.6797, 0.1624, 0.6583, 0.1604, 0.6646, 0.1376, 0.5133, 0.3589, 0.5096, 0.3458, 0.5359, 0.3415, 0.8531, 0.7815, 0.8576, 0.7718, 0.924, 0.7696, 0.9323, 0.778, 0.924, 0.7696, 0.9159, 0.6943, 0.9323, 0.6531, 0.9323, 0.778, 0.3413, 0.8549, 0.308, 0.848, 0.3172, 0.8389, 0.3172, 0.8389, 0.308, 0.848, 0.2636, 0.7404, 0.2735, 0.7367, 0.6501, 0.8821, 0.6914, 0.885, 0.6914, 0.9397, 0.6501, 0.8821, 0.6565, 0.8655, 0.6906, 0.8614, 0.6914, 0.885, 0.1431, 0.5331, 0.1327, 0.539, 0.1221, 0.4999, 0.1335, 0.5079, 0.03616, 0.6017, 0.04149, 0.5454, 0.06164, 0.5959, 0.6495, 0.9327, 0.6588, 0.9624, 0.6468, 0.9524, 0.04149, 0.5454, 0.02668, 0.5166, 0.04591, 0.5017, 0.04149, 0.5454, 0.04591, 0.5017, 0.06164, 0.5959, 0.257, 0.1495, 0.2341, 0.1236, 0.2568, 0.1332, 0.2587, 0.176, 0.2493, 0.1821, 0.257, 0.1495, 0.1953, 0.1977, 0.1984, 0.1801, 0.2122, 0.1845, 0.2136, 0.2026, 0.203, 0.139, 0.2122, 0.1845, 0.1984, 0.1801, 0.2159, 0.1164, 0.2122, 0.1845, 0.203, 0.139, 0.08318, 0.4764, 0.1031, 0.4817, 0.0567, 0.4981, 0.2581, 0.1918, 0.2136, 0.2026, 0.2493, 0.1821, 0.1031, 0.4817, 0.08318, 0.4764, 0.09523, 0.4035, 0.1288, 0.4549, 0.5883, 0.7773, 0.5957, 0.7586, 0.6295, 0.7479, 0.6292, 0.7748, 0.5883, 0.7773, 0.6295, 0.7479, 0.6294, 0.8215, 0.5886, 0.8244, 0.6295, 0.8, 0.157, 0.5828, 0.157, 0.6213, 0.148, 0.5856, 0.08318, 0.4764, 0.07183, 0.41, 0.09523, 0.4035, 0.9197, 0.6389, 0.916, 0.6065, 0.929, 0.6094, 0.2456, 0.9164, 0.2465, 0.95, 0.2258, 0.95, 0.6914, 0.9397, 0.6911, 0.9752, 0.6588, 0.9624, 0.04591, 0.5017, 0.04736, 0.484, 0.0567, 0.4981, 0.6295, 0.7479, 0.5957, 0.7586, 0.5869, 0.7495, 0.6914, 0.9397, 0.6495, 0.9327, 0.6509, 0.906, 0.6914, 0.9397, 0.6509, 0.906, 0.6501, 0.8821, 0.6911, 0.9752, 0.6491, 0.9761, 0.6588, 0.9624, 0.929, 0.6094, 0.9193, 0.5823, 0.9622, 0.597, 0.143, 0.4627, 0.1364, 0.4781, 0.1288, 0.4549, 0.1361, 0.4379, 0.6295, 0.8, 0.5886, 0.8244, 0.5883, 0.7971, 0.6295, 0.8, 0.5883, 0.7971, 0.5883, 0.7773, 0.2046, 0.2121, 0.2576, 0.2049, 0.2541, 0.2189, 0.2046, 0.2121, 0.2566, 0.2446, 0.1006, 0.2291, 0.2576, 0.2049, 0.2046, 0.2121, 0.2136, 0.2026, 0.1914, 0.9516, 0.1751, 0.9331, 0.2007, 0.9343, 0.1798, 0.9742, 0.1914, 0.9516, 0.1961, 0.9752, 0.9472, 0.1908, 0.9486, 0.2349, 0.9257, 0.1913, 0.1798, 0.9742, 0.166, 0.966, 0.1914, 0.9516, 0.1961, 0.9752, 0.1914, 0.9516, 0.2007, 0.9343, 0.2566, 0.2446, 0.2587, 0.2797, 0.2487, 0.2787, 0.09523, 0.4035, 0.1242, 0.4043, 0.1288, 0.4549, 0.0987, 0.3674, 0.08778, 0.3762, 0.0724, 0.3722, 0.0889, 0.3534, 0.0987, 0.3674, 0.1251, 0.3625, 0.1292, 0.3829, 0.09523, 0.4035, 0.08778, 0.3762, 0.0987, 0.3674, 0.1292, 0.3829, 0.1251, 0.3625, 0.1139, 0.3483, 0.1246, 0.3409, 0.1389, 0.3738, 0.1251, 0.3625, 0.1431, 0.3572, 0.442, 0.5077, 0.4439, 0.5259, 0.4298, 0.5086, 0.9383, 0.2342, 0.9486, 0.2349, 0.9511, 0.2468, 0.9178, 0.2454, 0.9383, 0.2342, 0.9511, 0.2468, 0.4298, 0.5086, 0.4419, 0.3652, 0.442, 0.5077, 0.1292, 0.3829, 0.1242, 0.4043, 0.09523, 0.4035, 0.09482, 0.291, 0.09297, 0.2789, 0.2487, 0.2787, 0.2325, 0.3141, 0.09482, 0.291, 0.2473, 0.2929, 0.254, 0.3073, 0.2496, 0.323, 0.2325, 0.3141, 0.1292, 0.3829, 0.1251, 0.3625, 0.1389, 0.3738, 0.4324, 0.8304, 0.4345, 0.8601, 0.4308, 0.9001, 0.3996, 0.8813, 0.2896, 0.9638, 0.2708, 0.956, 0.3258, 0.9575, 0.3258, 0.9575, 0.2805, 0.9397, 0.3273, 0.9442, 0.354, 0.5167, 0.4301, 0.3643, 0.3938, 0.5188, 0.3303, 0.3996, 0.3304, 0.5079, 0.3247, 0.5174, 0.3232, 0.4187, 0.3996, 0.8813, 0.4106, 0.8308, 0.4324, 0.8304, 0.697, 0.4525, 0.6676, 0.4506, 0.6916, 0.4277, 0.6344, 0.4662, 0.6567, 0.4688, 0.6618, 0.5615, 0.4176, 0.9341, 0.3888, 0.9236, 0.4308, 0.9001, 0.3783, 0.9201, 0.3892, 0.8727, 0.3888, 0.9236, 0.3888, 0.9236, 0.3892, 0.8727, 0.3996, 0.8813, 0.3718, 0.8756, 0.3892, 0.8727, 0.3783, 0.9201, 0.3954, 0.8348, 0.3892, 0.8727, 0.3718, 0.8756, 0.3698, 0.8553, 0.166, 0.966, 0.163, 0.9338, 0.1751, 0.9331, 0.6872, 0.4046, 0.6916, 0.4277, 0.6836, 0.4239, 0.2708, 0.956, 0.2701, 0.9357, 0.2805, 0.9397, 0.3996, 0.8813, 0.3954, 0.8348, 0.4106, 0.8308, 0.4176, 0.9341, 0.4308, 0.9001, 0.4345, 0.9366, 0.1751, 0.9331, 0.1914, 0.9516, 0.166, 0.966, 0.3335, 0.8648, 0.3335, 0.8915, 0.2887, 0.8857, 0.2879, 0.8598, 0.2897, 0.8987, 0.2887, 0.8857, 0.3335, 0.8915, 0.3588, 0.918, 0.3783, 0.9201, 0.3811, 0.937, 0.3588, 0.918, 0.3634, 0.8946, 0.3783, 0.9201, 0.2787, 0.8933, 0.2897, 0.8987, 0.2768, 0.9169, 0.9729, 0.2368, 0.9511, 0.2468, 0.9486, 0.2349, 0.2879, 0.8598, 0.2787, 0.8933, 0.2636, 0.8739, 0.2887, 0.8857, 0.2787, 0.8933, 0.2879, 0.8598, 0.7217, 0.4187, 0.6916, 0.4277, 0.6872, 0.4046, 0.2805, 0.9397, 0.2897, 0.8987, 0.3273, 0.9442, 0.2805, 0.9397, 0.2768, 0.9169, 0.2897, 0.8987, 0.9486, 0.2349, 0.9472, 0.1908, 0.9703, 0.1904, 0.9729, 0.2368, 0.3634, 0.8946, 0.3718, 0.8756, 0.3783, 0.9201, 0.6294, 0.8215, 0.6286, 0.8363, 0.5882, 0.8343, 0.5886, 0.8244, 0.09523, 0.4035, 0.07183, 0.41, 0.06969, 0.3827, 0.08778, 0.3762, 0.1779, 0.1899, 0.1675, 0.1652, 0.1894, 0.143, 0.1984, 0.1801, 0.1675, 0.1652, 0.09907, 0.1655, 0.1577, 0.1497, 0.1984, 0.1801, 0.1953, 0.1977, 0.1779, 0.1899, 0.7378, 0.1234, 0.7373, 0.07482, 0.8045, 0.1734, 0.7644, 0.1734, 0.2046, 0.2121, 0.1006, 0.2291, 0.1801, 0.2067, 0.7567, 0.02394, 0.7843, 0.0351, 0.739, 0.04142, 0.837, 0.03603, 0.739, 0.04142, 0.7843, 0.0351, 0.7567, 0.02394, 0.8054, 0.02431, 0.7843, 0.0351, 0.4439, 0.3373, 0.4419, 0.3652, 0.4301, 0.3643, 0.4348, 0.3267, 0.8454, 0.09152, 0.7373, 0.07482, 0.837, 0.03603, 0.09075, 0.3157, 0.09482, 0.291, 0.2325, 0.3141, 0.09297, 0.2789, 0.05492, 0.2808, 0.08463, 0.2247, 0.2481, 0.7698, 0.254, 0.7568, 0.254, 0.7888, 0.4301, 0.3643, 0.3836, 0.3567, 0.4348, 0.3267, 0.837, 0.03603, 0.8532, 0.02404, 0.8595, 0.03385, 0.8486, 0.05845, 0.4415, 0.298, 0.4435, 0.3158, 0.432, 0.2994, 0.3609, 0.3465, 0.4042, 0.2966, 0.432, 0.2994, 0.4049, 0.1034, 0.3746, 0.07931, 0.3967, 0.07371, 0.4087, 0.09085, 0.08055, 0.2907, 0.04512, 0.2942, 0.05492, 0.2808, 0.02548, 0.2387, 0.05492, 0.2808, 0.02837, 0.2866, 0.3609, 0.3465, 0.432, 0.2994, 0.4348, 0.3267, 0.05492, 0.2808, 0.04512, 0.2942, 0.02837, 0.2866, 0.3303, 0.3996, 0.3301, 0.3741, 0.4301, 0.3643, 0.3232, 0.4187, 0.311, 0.3932, 0.3303, 0.3996, 0.3304, 0.5079, 0.3303, 0.3996, 0.4301, 0.3643, 0.8582, 0.06188, 0.8583, 0.09147, 0.8486, 0.05845, 0.3609, 0.3465, 0.3748, 0.2971, 0.4042, 0.2966, 0.3014, 0.3444, 0.3609, 0.3465, 0.317, 0.3603, 0.8486, 0.05845, 0.8583, 0.09147, 0.8454, 0.09152, 0.09907, 0.1655, 0.1006, 0.2291, 0.08243, 0.1693, 0.09482, 0.291, 0.08055, 0.2907, 0.09297, 0.2789, 0.317, 0.3603, 0.3836, 0.3567, 0.3301, 0.3741, 0.1006, 0.2291, 0.09297, 0.2789, 0.08463, 0.2247, 0.1953, 0.1977, 0.1801, 0.2067, 0.1779, 0.1899, 0.09907, 0.1655, 0.08243, 0.1693, 0.0902, 0.1577, 0.3746, 0.07931, 0.3835, 0.07162, 0.3967, 0.07371, 0.972, 0.5318, 0.9852, 0.5942, 0.955, 0.5774, 0.8549, 0.8213, 0.8348, 0.8255, 0.8383, 0.8131, 0.8383, 0.8131, 0.8348, 0.8255, 0.8061, 0.8223, 0.8348, 0.8255, 0.8154, 0.8479, 0.8061, 0.8223, 0.7872, 0.9153, 0.7966, 0.8852, 0.8148, 0.8593, 0.8348, 0.8255, 0.8148, 0.8593, 0.8154, 0.8479, 0.697, 0.4525, 0.6916, 0.4277, 0.7142, 0.4458, 0.6547, 0.4587, 0.6676, 0.4506, 0.671, 0.4685, 0.8082, 0.5581, 0.7883, 0.5893, 0.742, 0.5977, 0.7392, 0.5451, 0.3227, 0.1298, 0.3337, 0.1195, 0.345, 0.1271, 0.3222, 0.1439, 0.9173, 0.5766, 0.916, 0.5242, 0.9394, 0.5772, 0.9638, 0.5225, 0.9761, 0.5074, 0.972, 0.5318, 0.9442, 0.5318, 0.345, 0.1271, 0.3337, 0.1195, 0.3415, 0.1023, 0.345, 0.1271, 0.3231, 0.216, 0.3222, 0.1439, 0.2359, 0.7493, 0.2503, 0.7289, 0.2484, 0.752, 0.955, 0.5774, 0.9442, 0.5318, 0.972, 0.5318, 0.7963, 0.6003, 0.7985, 0.6185, 0.7387, 0.6137, 0.742, 0.5977, 0.8542, 0.4964, 0.8417, 0.4809, 0.8644, 0.4904, 0.7387, 0.6137, 0.7266, 0.6066, 0.742, 0.5977, 0.2156, 0.6066, 0.2326, 0.5828, 0.2433, 0.598, 0.2395, 0.6141, 0.742, 0.5977, 0.7266, 0.6066, 0.7321, 0.5917, 0.8377, 0.9181, 0.8322, 0.9333, 0.8223, 0.9201, 0.8322, 0.9333, 0.7737, 0.9252, 0.7872, 0.9153, 0.3339, 0.07084, 0.3366, 0.0845, 0.3177, 0.05008, 0.3527, 0.08674, 0.3415, 0.1023, 0.3366, 0.0845, 0.3339, 0.07084, 0.3527, 0.08674, 0.3366, 0.0845, 0.8377, 0.9181, 0.8223, 0.9201, 0.8348, 0.8255, 0.2417, 0.6316, 0.2323, 0.647, 0.2395, 0.6141, 0.2503, 0.6124, 0.2395, 0.6141, 0.2433, 0.598, 0.2503, 0.6124, 0.3324, 0.7837, 0.3121, 0.7192, 0.3313, 0.7595, 0.3121, 0.7192, 0.3429, 0.71, 0.3381, 0.7424, 0.3429, 0.71, 0.354, 0.7193, 0.3381, 0.7424, 0.9288, 0.8257, 0.9346, 0.8498, 0.9163, 0.8252, 0.4139, 0.05936, 0.4087, 0.09085, 0.3967, 0.07371, 0.4351, 0.06598, 0.4637, 0.06296, 0.4521, 0.0879, 0.4351, 0.06598, 0.4305, 0.07887, 0.4139, 0.05936, 0.205, 0.6453, 0.2395, 0.6141, 0.2323, 0.647, 0.205, 0.6453, 0.2032, 0.609, 0.2156, 0.6066, 0.4683, 0.05228, 0.4637, 0.06296, 0.4505, 0.0363, 0.3121, 0.7192, 0.3324, 0.7837, 0.2735, 0.7367, 0.4505, 0.0363, 0.4351, 0.06598, 0.4261, 0.05051, 0.4139, 0.05936, 0.3967, 0.07371, 0.4152, 0.04678, 0.4261, 0.05051, 0.4139, 0.05936, 0.4152, 0.04678, 0.4505, 0.0363, 0.4411, 0.02878, 0.4537, 0.02394, 0.4505, 0.0363, 0.4261, 0.05051, 0.4411, 0.02878, 0.9332, 0.3425, 0.9178, 0.3421, 0.9241, 0.2958, 0.9151, 0.942, 0.8842, 0.886, 0.9346, 0.932, 0.8812, 0.9546, 0.8597, 0.9003, 0.8623, 0.89, 0.9332, 0.3425, 0.9434, 0.2963, 0.9685, 0.2878, 0.9685, 0.3396, 0.9243, 0.8643, 0.9118, 0.8777, 0.8842, 0.886, 0.8815, 0.8728, 0.8623, 0.89, 0.9151, 0.942, 0.8812, 0.9546, 0.8842, 0.886, 0.9118, 0.8777, 0.9346, 0.932, 0.9509, 0.2857, 0.9241, 0.2958, 0.9405, 0.2664, 0.953, 0.2703, 0.8842, 0.886, 0.8623, 0.89, 0.8815, 0.8728, 0.8634, 0.8614, 0.8759, 0.846, 0.8815, 0.8728, 0.8634, 0.8614, 0.8631, 0.8464, 0.8759, 0.846, 0.8577, 0.5314, 0.8588, 0.544, 0.8422, 0.539, 0.8392, 0.526, 0.9241, 0.2958, 0.9509, 0.2857, 0.9434, 0.2963, 0.7631, 0.2032, 0.7403, 0.1956, 0.7675, 0.1904, 0.9111, 0.5449, 0.8588, 0.544, 0.8577, 0.5314, 0.1957, 0.712, 0.2255, 0.681, 0.2455, 0.7179, 0.1878, 0.7214, 0.1793, 0.71, 0.1957, 0.712, 0.1713, 0.6693, 0.1794, 0.6358, 0.1903, 0.6634, 0.8577, 0.5314, 0.8575, 0.5074, 0.91, 0.5111, 0.9034, 0.6167, 0.9009, 0.6411, 0.8498, 0.6116, 0.8649, 0.5519, 0.8588, 0.544, 0.8649, 0.5519, 0.8543, 0.5807, 0.1957, 0.712, 0.1903, 0.6634, 0.205, 0.6453, 0.163, 0.709, 0.1713, 0.6693, 0.1793, 0.71, 0.1794, 0.6358, 0.2032, 0.609, 0.1903, 0.6634, 0.1432, 0.7839, 0.09488, 0.8166, 0.137, 0.7768, 0.9405, 0.2664, 0.9241, 0.2958, 0.9186, 0.2835, 0.1794, 0.6358, 0.1856, 0.6041, 0.2032, 0.609, 0.9222, 0.3719, 0.9259, 0.4538, 0.8703, 0.4522, 0.8645, 0.3644, 0.8645, 0.3644, 0.8703, 0.4522, 0.8594, 0.4675, 0.9225, 0.5025, 0.877, 0.4977, 0.8644, 0.4904, 0.9239, 0.4936, 0.875, 0.469, 0.8703, 0.4522, 0.9259, 0.4538, 0.8644, 0.4904, 0.875, 0.469, 0.9259, 0.474, 0.875, 0.469, 0.8644, 0.4904, 0.8594, 0.4675, 0.875, 0.469, 0.8594, 0.4675, 0.8703, 0.4522, 0.6916, 0.4277, 0.7217, 0.4187, 0.7142, 0.4458, 0.4293, 0.1426, 0.4049, 0.1034, 0.4231, 0.1076, 0.4428, 0.143, 0.8377, 0.9181, 0.8549, 0.93, 0.8322, 0.9333, 0.2359, 0.7493, 0.1878, 0.7214, 0.1957, 0.712, 0.6899, 0.09467, 0.7073, 0.05778, 0.7115, 0.07039, 0.7073, 0.05778, 0.7012, 0.039, 0.7214, 0.05197, 0.4946, 0.5765, 0.5153, 0.6436, 0.5055, 0.6234, 0.2735, 0.3161, 0.2868, 0.3423, 0.2636, 0.3384, 0.8576, 0.1803, 0.8468, 0.1854, 0.8459, 0.1739, 0.7073, 0.05778, 0.7214, 0.05197, 0.7115, 0.07039, 0.2867, 0.2978, 0.2868, 0.3423, 0.2735, 0.3161, 0.6899, 0.09467, 0.6796, 0.03264, 0.7073, 0.05778, 0.7154, 0.6466, 0.6943, 0.67, 0.6562, 0.6657, 0.6785, 0.6527, 0.7271, 0.663, 0.7154, 0.6466, 0.7565, 0.6504, 0.4506, 0.1296, 0.4231, 0.1076, 0.4369, 0.1135, 0.4554, 0.1786, 0.4353, 0.1568, 0.4428, 0.143, 0.6288, 0.5815, 0.6173, 0.5833, 0.6102, 0.5737, 0.6191, 0.564, 0.683, 0.7327, 0.7229, 0.6774, 0.7256, 0.7042, 0.7229, 0.6774, 0.6943, 0.67, 0.7271, 0.663, 0.6173, 0.5833, 0.6164, 0.6323, 0.5408, 0.7049, 0.6102, 0.5737, 0.6173, 0.5833, 0.5408, 0.7049, 0.398, 0.1847, 0.4752, 0.2156, 0.4514, 0.234, 0.5699, 0.577, 0.5891, 0.5639, 0.6102, 0.5737, 0.3308, 0.2578, 0.3409, 0.2503, 0.3707, 0.2917, 0.3552, 0.2879, 0.6164, 0.6323, 0.6256, 0.5942, 0.6281, 0.619, 0.3028, 0.3732, 0.311, 0.3932, 0.2893, 0.3519, 0.6936, 0.5756, 0.7048, 0.6049, 0.6811, 0.6308, 0.7164, 0.5694, 0.7048, 0.6049, 0.6936, 0.5756, 0.6657, 0.5882, 0.6936, 0.5756, 0.6811, 0.6308, 0.3231, 0.216, 0.3525, 0.2158, 0.3171, 0.2327, 0.6728, 0.6417, 0.6811, 0.6308, 0.705, 0.6249, 0.68, 0.548, 0.6947, 0.5471, 0.6936, 0.5756, 0.3525, 0.2158, 0.3409, 0.2503, 0.3171, 0.2327, 0.3171, 0.2327, 0.3409, 0.2503, 0.3308, 0.2578, 0.2893, 0.3519, 0.3014, 0.3444, 0.3028, 0.3732, 0.4801, 0.5692, 0.4896, 0.5619, 0.4946, 0.5765, 0.5153, 0.6436, 0.5415, 0.5765, 0.5699, 0.577, 0.5408, 0.7049, 0.398, 0.1847, 0.4296, 0.2502, 0.4073, 0.2664, 0.398, 0.1847, 0.4073, 0.2664, 0.3707, 0.2917, 0.4896, 0.5619, 0.5156, 0.5679, 0.4946, 0.5765, 0.4353, 0.1568, 0.398, 0.1847, 0.4293, 0.1426, 0.7295, 0.3562, 0.718, 0.3562, 0.7219, 0.3421, 0.4946, 0.5765, 0.5156, 0.5679, 0.5415, 0.5765, 0.5156, 0.5679, 0.5343, 0.5633, 0.5415, 0.5765, 0.398, 0.1847, 0.4514, 0.234, 0.4296, 0.2502, 0.398, 0.1847, 0.3409, 0.2503, 0.3525, 0.2158, 0.5415, 0.5765, 0.5619, 0.5636, 0.5699, 0.577, 0.4521, 0.0879, 0.4637, 0.06296, 0.4752, 0.09563, 0.4743, 0.1075, 0.683, 0.7327, 0.6374, 0.7246, 0.6387, 0.6872, 0.6555, 0.6757, 0.6388, 0.6693, 0.6562, 0.6657, 0.4752, 0.2156, 0.4554, 0.1786, 0.4744, 0.1966, 0.6387, 0.6872, 0.6555, 0.6757, 0.683, 0.7327, 0.398, 0.1847, 0.3707, 0.2917, 0.3409, 0.2503, 0.9323, 0.6531, 0.9159, 0.6943, 0.912, 0.6518, 0.1045, 0.5938, 0.1221, 0.4999, 0.1327, 0.539, 0.1196, 0.5742, 0.4593, 0.1203, 0.4506, 0.1296, 0.4369, 0.1135, 0.8988, 0.6616, 0.912, 0.6518, 0.9018, 0.6811, 0.6565, 0.8655, 0.6418, 0.867, 0.646, 0.8388, 0.646, 0.8388, 0.6875, 0.8396, 0.6906, 0.8614, 0.6565, 0.8655, 0.6176, 0.3899, 0.595, 0.3925, 0.5919, 0.3754, 0.561, 0.3838, 0.5558, 0.3637, 0.5919, 0.3754, 0.7263, 0.02774, 0.739, 0.04142, 0.7269, 0.06033, 0.7316, 0.2117, 0.7263, 0.2058, 0.7403, 0.1956, 0.7631, 0.2032, 0.7644, 0.1734, 0.7994, 0.1855, 0.7608, 0.1855, 0.7775, 0.1964, 0.7782, 0.2068, 0.7631, 0.2032, 0.7675, 0.1904, 0.6657, 0.5882, 0.6618, 0.5615, 0.68, 0.548, 0.6936, 0.5756, 0.514, 0.6763, 0.5153, 0.6436, 0.5408, 0.7049, 0.7086, 0.7599, 0.683, 0.7327, 0.7259, 0.7297, 0.6164, 0.6323, 0.6281, 0.619, 0.6275, 0.6468, 0.8975, 0.2275, 0.8998, 0.3348, 0.8862, 0.3304, 0.7931, 0.6942, 0.8276, 0.6707, 0.8267, 0.764, 0.5048, 0.8812, 0.5016, 0.9213, 0.4801, 0.9017, 0.8372, 0.7625, 0.8276, 0.6707, 0.8483, 0.7717, 0.671, 0.4685, 0.6807, 0.4772, 0.6567, 0.4688, 0.6547, 0.4587, 0.671, 0.4685, 0.6567, 0.4688, 0.5784, 0.331, 0.5814, 0.3162, 0.6035, 0.3154, 0.1372, 0.8934, 0.1226, 0.8821, 0.1527, 0.8652, 0.6579, 0.1724, 0.6583, 0.1604, 0.6942, 0.1862, 0.5784, 0.331, 0.5614, 0.3302, 0.5814, 0.3162, 0.6579, 0.1724, 0.6274, 0.1392, 0.6583, 0.1604, 0.3609, 0.3465, 0.3014, 0.3444, 0.2868, 0.3423, 0.3371, 0.2976, 0.6963, 0.9018, 0.7139, 0.8613, 0.7115, 0.8976, 0.8045, 0.1734, 0.8468, 0.1854, 0.7994, 0.1855, 0.4291, 0.6665, 0.4035, 0.687, 0.4107, 0.6452, 0.1948, 0.06638, 0.1738, 0.07318, 0.1819, 0.04305, 0.2759, 0.6495, 0.2716, 0.6716, 0.2661, 0.6532, 0.7312, 0.889, 0.7115, 0.8976, 0.7139, 0.8613, 0.5119, 0.9529, 0.5016, 0.9213, 0.5439, 0.9307, 0.5468, 0.9518, 0.753, 0.8844, 0.7414, 0.9093, 0.7312, 0.889, 0.3929, 0.654, 0.2716, 0.6716, 0.2759, 0.6495, 0.3172, 0.8389, 0.3444, 0.828, 0.354, 0.8544, 0.3413, 0.8549, 0.5651, 0.1776, 0.5507, 0.1707, 0.529, 0.1091, 0.5974, 0.2259, 0.5884, 0.2496, 0.5529, 0.2403, 0.4087, 0.09085, 0.4305, 0.07887, 0.4521, 0.0879, 0.4369, 0.1135, 0.203, 0.139, 0.1984, 0.1801, 0.1894, 0.143, 0.6618, 0.5615, 0.6567, 0.4688, 0.68, 0.548, 0.4293, 0.1426, 0.3746, 0.07931, 0.4049, 0.1034, 0.68, 0.548, 0.6567, 0.4688, 0.6749, 0.4937, 0.6947, 0.5471])
me_cube_005.materials.append(mat_rock_1)
me_cube_005.use_remesh_preserve_volume = False
me_cube_005.use_remesh_preserve_attributes = False
me_cube_005.use_mirror_vertex_groups = False
me_cube_005.use_paint_bone_selection = False
me_cube_005.use_paint_mask = True
me_cube_005.update()

# ---- objects
ob_rock_1 = bpy.data.objects.new('Rock_1_', me_cube_005)

# ---- transforms, parenting, visibility, modifiers, constraints
ob_rock_1.location = (12.64, -0.484, -0.05474)
ob_rock_1.rotation_euler = (-4.058e-08, -7.388e-08, -1.854)
ob_rock_1.scale = (0.2841, 0.2841, 0.4381)
ob_rock_1.show_name = True
ob_rock_1.lineart.crease_threshold = 0.0

# ---- collection membership
col_1.objects.link(ob_rock_1)

# ---- scene / render settings (as saved in the file)
scene.frame_start = 1; scene.frame_end = 250; scene.frame_set(1)
scene.render.engine = 'CYCLES'
scene.render.resolution_percentage = 50
scene.render.dither_intensity = 0.0
scene.render.bake_type = 'DISPLACEMENT'
scene.render.bake_bias = 0.0
scene.render.bake_samples = 0
scene.cycles.use_denoising = False
scene.cycles.samples = 128
scene.cycles.sampling_pattern = 'TABULATED_SOBOL'
scene.cycles.use_adaptive_sampling = False
scene.cycles.use_light_tree = False
scene.cycles.blur_glossy = 0.0
scene.cycles.sample_clamp_indirect = 0.0
scene.view_settings.view_transform = 'Standard'
bpy.context.view_layer.update()

# ---- added for rendering (the .blend has no active camera and no usable light): camera, sun + grey world if the file has none
cam_auto = bpy.data.cameras.new('AutoCamera')
cam_auto.lens = 50.0
cam_auto.sensor_width = 36.0
cam_auto.clip_end = 1000.0
ob_auto_camera = bpy.data.objects.new('AutoCamera', cam_auto)
scene.collection.objects.link(ob_auto_camera)
ob_auto_camera.location = (16.3431, -4.85122, 3.65239)
ob_auto_camera.rotation_euler = (1.09748, -7.21219e-08, 0.694738)
scene.camera = ob_auto_camera
light_auto_sun = bpy.data.lights.new('AutoSun', 'SUN')
light_auto_sun.energy = 3.0
light_auto_sun.angle = 0.0523599
ob_auto_sun = bpy.data.objects.new('AutoSun', light_auto_sun)
scene.collection.objects.link(ob_auto_sun)
ob_auto_sun.rotation_euler = (0.872665, 0.174533, 0.523599)
if scene.world is None:
    world_auto = bpy.data.worlds.new('AutoWorld')
    world_auto.color = (0.3, 0.3, 0.3)
    scene.world = world_auto
bpy.context.view_layer.update()
